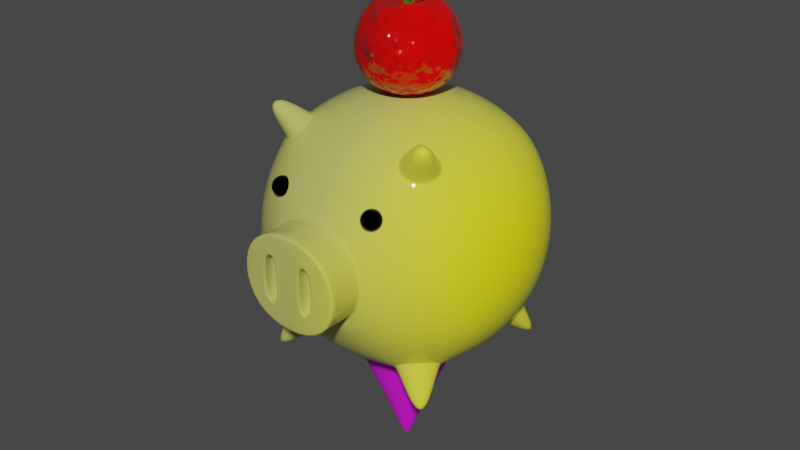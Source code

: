 # Source: 0416.blend  (saved by Blender 4.4.32; exported with 4.5.12 LTS)
import bpy
from mathutils import Matrix  # noqa: F401  (used for matrix-valued properties, if any)

bpy.ops.wm.read_factory_settings(use_empty=True)
scene = bpy.context.scene
scene.name = 'Shader Test'

# ---- collections
col_collection = bpy.data.collections.new('Collection'); scene.collection.children.link(col_collection)

# ---- images (referenced by path relative to the original .blend; pixels are not part of the script)
import os
ASSET_DIR = os.environ.get("B2B_ASSET_DIR", "")  # directory of the original .blend (textures are referenced by path, not embedded)
HERE = os.path.dirname(os.path.abspath(__file__))  # packed textures are extracted next to this script under _unpacked/

def load_image(name, relpath, width, height, colorspace="sRGB"):
    """Load a texture the original file referenced (path relative to the .blend, or extracted next to this script)."""
    p = next((c for c in (os.path.join(HERE, relpath), os.path.join(ASSET_DIR, relpath)) if relpath and os.path.exists(c)), "")
    if p:
        img = bpy.data.images.load(p, check_existing=True)
        img.name = name
    else:  # same state as the original file: an image datablock whose file is absent (Cycles renders it pink)
        img = bpy.data.images.new(name, width, height)
        img.source = "FILE"
        img.filepath = "//" + (relpath or name)
    img.colorspace_settings.name = colorspace
    return img
img_patten_jpg = load_image('patten.jpg', 'patten.jpg', 1024, 1024, 'sRGB')

# ---- materials (node trees are filled in below, after node groups)
mat_pig = bpy.data.materials.new('Pig')
mat_pig_eye = bpy.data.materials.new('Pig Eye')
mat_cherry_002 = bpy.data.materials.new('Cherry.002')
mat_stalkl = bpy.data.materials.new('Stalkl')
mat_cone = bpy.data.materials.new('Cone')

# ---- node groups
ng_auto_smooth = bpy.data.node_groups.new('Auto Smooth', 'GeometryNodeTree')
_s = ng_auto_smooth.interface.new_socket(name='Geometry', in_out='OUTPUT', socket_type='NodeSocketGeometry')
_s = ng_auto_smooth.interface.new_socket(name='Geometry', in_out='INPUT', socket_type='NodeSocketGeometry')
_s = ng_auto_smooth.interface.new_socket(name='Angle', in_out='INPUT', socket_type='NodeSocketFloat')
_s.subtype = 'ANGLE'
_s.min_value = 0.0
_s.max_value = 3.142
ng_auto_smooth.is_modifier = True
_N = ng_auto_smooth.nodes; _L = ng_auto_smooth.links
n0 = _N.new('NodeGroupOutput'); n0.name = 'Group Output'; n0.location = (480, -100)
n1 = _N.new('NodeGroupInput'); n1.name = 'Group Input'; n1.location = (-420, -300)
n2 = _N.new('NodeGroupInput'); n2.name = 'Group Input.001'; n2.location = (-60, -100)
n3 = _N.new('GeometryNodeSetShadeSmooth'); n3.name = 'Set Shade Smooth'; n3.location = (120, -100)
n3.domain = 'EDGE'
n4 = _N.new('GeometryNodeSetShadeSmooth'); n4.name = 'Set Shade Smooth.001'; n4.location = (300, -100)
n5 = _N.new('GeometryNodeInputMeshEdgeAngle'); n5.name = 'Edge Angle'; n5.location = (-420, -220)
n6 = _N.new('GeometryNodeInputEdgeSmooth'); n6.name = 'Is Edge Smooth'; n6.location = (-60, -160)
n7 = _N.new('GeometryNodeInputShadeSmooth'); n7.name = 'Is Face Smooth'; n7.location = (-240, -340)
n8 = _N.new('FunctionNodeBooleanMath'); n8.name = 'Boolean Math'; n8.location = (-60, -220)
n9 = _N.new('FunctionNodeCompare'); n9.name = 'Compare'; n9.location = (-240, -180)
n9.operation = 'LESS_EQUAL'
_L.new(n5.outputs[0], n9.inputs[0])
_L.new(n4.outputs[0], n0.inputs[0])
_L.new(n1.outputs[1], n9.inputs[1])
_L.new(n9.outputs[0], n8.inputs[0])
_L.new(n7.outputs[0], n8.inputs[1])
_L.new(n2.outputs[0], n3.inputs[0])
_L.new(n6.outputs[0], n3.inputs[1])
_L.new(n3.outputs[0], n4.inputs[0])
_L.new(n8.outputs[0], n3.inputs[2])
n0.is_active_output = True

# ---- material node trees
mat_pig.use_nodes = True; mat_pig.node_tree.nodes.clear()
_N = mat_pig.node_tree.nodes; _L = mat_pig.node_tree.links
n0 = _N.new('ShaderNodeBsdfPrincipled'); n0.name = 'Principled BSDF'; n0.location = (356, 287)
n0.inputs[2].default_value = 0.0
n1 = _N.new('ShaderNodeOutputMaterial'); n1.name = 'Material Output'; n1.location = (644, 284)
n2 = _N.new('ShaderNodeTexGradient'); n2.name = 'Gradient Texture'; n2.location = (-183, 202)
n3 = _N.new('ShaderNodeTexCoord'); n3.name = 'Texture Coordinate'; n3.location = (-570, 197)
n4 = _N.new('ShaderNodeMapping'); n4.name = 'Mapping'; n4.location = (-359, 264)
n5 = _N.new('ShaderNodeValToRGB'); n5.name = 'Color Ramp'; n5.location = (24, 204)
while len(n5.color_ramp.elements) > 1: n5.color_ramp.elements.remove(n5.color_ramp.elements[-1])
n5.color_ramp.elements[0].position = 0.0; n5.color_ramp.elements[0].color = (0.5285, 0.5308, 0.1309, 1.0)
_e = n5.color_ramp.elements.new(1.0); _e.color = (1.0, 0.9454, 0.0, 1.0)
_L.new(n0.outputs[0], n1.inputs[0])
_L.new(n5.outputs[0], n0.inputs[0])
_L.new(n4.outputs[0], n2.inputs[0])
_L.new(n3.outputs[0], n4.inputs[0])
_L.new(n2.outputs[0], n5.inputs[0])
n1.is_active_output = True
mat_pig_eye.use_nodes = True; mat_pig_eye.node_tree.nodes.clear()
_N = mat_pig_eye.node_tree.nodes; _L = mat_pig_eye.node_tree.links
n0 = _N.new('ShaderNodeBsdfPrincipled'); n0.name = 'Principled BSDF'; n0.location = (-116, 278)
n0.inputs[0].default_value = (0.0, 0.0, 0.0, 1.0)
n0.inputs[1].default_value = 1.0
n0.inputs[2].default_value = 0.0
n1 = _N.new('ShaderNodeOutputMaterial'); n1.name = 'Material Output'; n1.location = (280, 279)
_L.new(n0.outputs[0], n1.inputs[0])
n1.is_active_output = True
mat_cherry_002.use_nodes = True; mat_cherry_002.node_tree.nodes.clear()
_N = mat_cherry_002.node_tree.nodes; _L = mat_cherry_002.node_tree.links
n0 = _N.new('ShaderNodeBsdfPrincipled'); n0.name = 'Principled BSDF'; n0.location = (378, -61)
n0.inputs[2].default_value = 0.0
n1 = _N.new('ShaderNodeOutputMaterial'); n1.name = 'Material Output'; n1.location = (644, 284)
n2 = _N.new('ShaderNodeTexGradient'); n2.name = 'Gradient Texture'; n2.location = (-183, 202)
n3 = _N.new('ShaderNodeTexCoord'); n3.name = 'Texture Coordinate'; n3.location = (-570, 197)
n4 = _N.new('ShaderNodeMapping'); n4.name = 'Mapping'; n4.location = (-359, 264)
n5 = _N.new('ShaderNodeValToRGB'); n5.name = 'Color Ramp'; n5.location = (24, 204)
while len(n5.color_ramp.elements) > 1: n5.color_ramp.elements.remove(n5.color_ramp.elements[-1])
n5.color_ramp.elements[0].position = 0.0; n5.color_ramp.elements[0].color = (0.1829, 0.003461, 0.0, 1.0)
_e = n5.color_ramp.elements.new(1.0); _e.color = (1.0, 0.0, 0.001394, 1.0)
n6 = _N.new('ShaderNodeTexNoise'); n6.name = 'Noise Texture'; n6.location = (-102, -165)
n7 = _N.new('ShaderNodeBump'); n7.name = 'Bump'; n7.location = (143, -207)
n7.inputs[1].default_value = 1.0
_L.new(n0.outputs[0], n1.inputs[0])
_L.new(n5.outputs[0], n0.inputs[0])
_L.new(n4.outputs[0], n2.inputs[0])
_L.new(n3.outputs[0], n4.inputs[0])
_L.new(n2.outputs[0], n5.inputs[0])
_L.new(n7.outputs[0], n0.inputs[5])
_L.new(n6.outputs[1], n7.inputs[3])
n1.is_active_output = True
mat_stalkl.use_nodes = True; mat_stalkl.node_tree.nodes.clear()
_N = mat_stalkl.node_tree.nodes; _L = mat_stalkl.node_tree.links
n0 = _N.new('ShaderNodeBsdfPrincipled'); n0.name = 'Principled BSDF'; n0.location = (-123, 311)
n0.inputs[0].default_value = (0.05105, 0.1974, 0.01102, 1.0)
n1 = _N.new('ShaderNodeOutputMaterial'); n1.name = 'Material Output'; n1.location = (167, 311)
n2 = _N.new('ShaderNodeTexNoise'); n2.name = 'Noise Texture'; n2.location = (-567, 268)
n2.inputs[2].default_value = 20.0
n2.inputs[3].default_value = 15.0
n3 = _N.new('ShaderNodeBump'); n3.name = 'Bump'; n3.location = (-349, 258)
n3.inputs[1].default_value = 1.0
_L.new(n0.outputs[0], n1.inputs[0])
_L.new(n3.outputs[0], n0.inputs[5])
_L.new(n2.outputs[1], n3.inputs[3])
n1.is_active_output = True
mat_cone.use_nodes = True; mat_cone.node_tree.nodes.clear()
_N = mat_cone.node_tree.nodes; _L = mat_cone.node_tree.links
n0 = _N.new('ShaderNodeBsdfPrincipled'); n0.name = 'Principled BSDF'; n0.location = (94, 300)
n0.inputs[2].default_value = 0.7455
n1 = _N.new('ShaderNodeOutputMaterial'); n1.name = 'Material Output'; n1.location = (384, 300)
n2 = _N.new('ShaderNodeTexImage'); n2.name = 'Image Texture'; n2.location = (-442, 290)
n2.image = img_patten_jpg
n3 = _N.new('ShaderNodeBump'); n3.name = 'Bump'; n3.location = (-101, 212)
n3.inputs[1].default_value = 1.0
n4 = _N.new('ShaderNodeMapping'); n4.name = 'Mapping'; n4.location = (-703, 306)
n5 = _N.new('ShaderNodeTexCoord'); n5.name = 'Texture Coordinate'; n5.location = (-978, 271)
_L.new(n0.outputs[0], n1.inputs[0])
_L.new(n2.outputs[0], n3.inputs[3])
_L.new(n2.outputs[0], n0.inputs[0])
_L.new(n3.outputs[0], n0.inputs[5])
_L.new(n4.outputs[0], n2.inputs[0])
_L.new(n5.outputs[2], n4.inputs[0])
n1.is_active_output = True

# ---- world
world_world = bpy.data.worlds.new('World'); scene.world = world_world
world_world.use_nodes = True; world_world.node_tree.nodes.clear()
_N = world_world.node_tree.nodes; _L = world_world.node_tree.links
n0 = _N.new('ShaderNodeOutputWorld'); n0.name = 'World Output'; n0.location = (300, 300)
n1 = _N.new('ShaderNodeBackground'); n1.name = 'Background'; n1.location = (10, 300)
n1.inputs[0].default_value = (0.05088, 0.05088, 0.05088, 1.0)
_L.new(n1.outputs[0], n0.inputs[0])
n0.is_active_output = True
world_world.color = (0.05088, 0.05088, 0.05088)
world_world.use_sun_shadow = False
world_world.sun_shadow_jitter_overblur = 0.0

# ---- meshes
me_cube_001 = bpy.data.meshes.new('Cube.001')
me_cube_001.from_pydata([(5.0, 5.0, 5.0), (0.0, 6.096, -6.096), (0.0, 6.096, 6.096), (2.966, 5.729, 5.729), (5.729, 5.729, 2.967), (6.096, 6.096, -1.341e-07), (5.729, 5.729, -2.966), (6.096, -1.341e-07, -6.096), (5.729, 2.966, 5.729), (6.096, 1.639e-07, 6.096), (5.729, -5.729, 2.967), (6.301, -6.251, -0.01396), (5.946, -5.729, -3.055), (0.0, -6.096, -6.096), (0.0, -6.096, 6.096), (0.0, 7.818, -3.331), (0.0, 8.395, 1.192e-07), (0.0, 7.818, 3.331), (3.162, 7.29, -3.162), (3.331, 7.818, 0.0), (3.162, 7.29, 3.162), (7.29, 3.162, -3.162), (7.818, 3.331, -5.215e-08), (7.29, 3.162, 3.162), (7.818, -2.459e-07, -3.331), (8.395, 1.639e-07, 1.192e-07), (7.818, 2.459e-07, 3.331), (7.506, -3.162, -3.25), (7.818, -3.331, 0.0), (7.29, -3.162, 3.162), (0.0, 3.331, -7.818), (0.0, 2.831e-07, -8.395), (3.331, 2.459e-07, -7.818), (0.0, -3.331, -7.818), (3.162, 3.162, 7.29), (0.0, 3.331, 7.818), (3.331, -1.863e-07, 7.818), (0.0, 1.639e-07, 8.395), (0.0, -3.331, 7.818), (3.378, -7.29, -3.25), (3.612, -7.585, -5.215e-08), (3.162, -7.29, 3.162), (0.0, -7.491, -3.331), (0.0, -7.491, 3.331), (3.378, -9.674, 2.981e-07), (0.0, -9.745, 1.838e-07), (0.0, -9.674, -3.093), (0.0, -9.674, 3.093), (1.589, -9.737, -1.37), (1.589, -9.737, 1.37), (0.8069, -9.737, -1.525), (0.8231, -9.737, 1.867e-07), (2.617, -9.674, -2.187), (0.8069, -9.737, 1.525), (1.638, -9.737, 2.006e-07), (2.617, -9.674, 2.187), (1.713, -8.794, -1.37), (1.713, -8.794, 1.37), (0.7432, -8.794, -1.525), (0.7634, -8.794, 1.867e-07), (0.7432, -8.794, 1.525), (1.774, -8.794, 2.006e-07), (2.51, -7.7, -2.187), (2.61, -7.465, -2.315), (2.527, -7.558, -2.224), (3.42, -7.59, 2.05e-08), (3.284, -7.7, 2.378e-07), (3.308, -7.594, 1.718e-07), (2.61, -7.465, 2.315), (2.51, -7.7, 2.187), (2.527, -7.558, 2.224), (0.0, -7.59, -3.271), (0.0, -7.7, -3.093), (0.0, -7.594, -3.145), (0.0, -7.7, 3.093), (0.0, -7.59, 3.271), (0.0, -7.594, 3.145), (2.617, -9.674, -2.187), (3.378, -9.674, 2.981e-07), (0.0, -9.674, -3.093), (2.617, -9.674, 2.187), (0.0, -9.674, 3.093), (0.8231, -9.737, 1.867e-07), (0.8069, -9.737, 1.525), (1.589, -9.737, 1.37), (1.638, -9.737, 2.006e-07), (1.589, -9.737, -1.37), (0.8069, -9.737, -1.525), (3.134, -7.107, 4.055), (3.134, -6.904, 4.19), (3.134, -6.427, 4.19), (3.134, -6.089, 3.852), (3.226, -7.242, 3.834), (3.303, -7.107, 4.021), (3.355, -6.904, 4.146), (3.373, -6.665, 4.19), (3.355, -6.427, 4.146), (3.303, -6.224, 4.021), (3.226, -6.089, 3.834), (3.303, -7.242, 3.782), (3.446, -7.107, 3.926), (3.542, -6.904, 4.021), (3.576, -6.665, 4.055), (3.542, -6.427, 4.021), (3.446, -6.224, 3.926), (3.303, -6.089, 3.782), (3.355, -7.242, 3.705), (3.542, -7.107, 3.782), (3.667, -6.904, 3.834), (3.711, -6.665, 3.852), (3.667, -6.427, 3.834), (3.542, -6.224, 3.782), (3.355, -6.089, 3.705), (3.373, -7.242, 3.614), (3.576, -7.107, 3.614), (3.711, -6.904, 3.614), (3.758, -6.665, 3.614), (3.711, -6.427, 3.614), (3.576, -6.224, 3.614), (3.373, -6.089, 3.614), (3.355, -7.242, 3.522), (3.542, -7.107, 3.445), (3.667, -6.904, 3.393), (3.711, -6.665, 3.375), (3.667, -6.427, 3.393), (3.542, -6.224, 3.445), (3.355, -6.089, 3.522), (3.303, -7.242, 3.445), (3.446, -7.107, 3.302), (3.542, -6.904, 3.206), (3.576, -6.665, 3.172), (3.542, -6.427, 3.206), (3.446, -6.224, 3.302), (3.303, -6.089, 3.445), (3.226, -7.242, 3.393), (3.303, -7.107, 3.206), (3.355, -6.904, 3.081), (3.373, -6.665, 3.037), (3.355, -6.427, 3.081), (3.303, -6.224, 3.206), (3.226, -6.089, 3.393), (3.134, -7.289, 3.614), (3.134, -7.242, 3.375), (3.134, -7.098, 3.172), (3.134, -6.9, 3.037), (3.134, -6.665, 2.99), (3.134, -6.427, 3.037), (3.134, -6.224, 3.172), (3.134, -6.089, 3.375), (3.043, -7.242, 3.393), (2.965, -7.093, 3.206), (2.914, -6.896, 3.081), (2.896, -6.665, 3.037), (2.914, -6.427, 3.081), (2.965, -6.224, 3.206), (3.043, -6.089, 3.393), (2.965, -7.242, 3.445), (2.822, -7.104, 3.302), (2.727, -6.904, 3.206), (2.693, -6.665, 3.172), (2.727, -6.427, 3.206), (2.822, -6.224, 3.302), (2.965, -6.089, 3.445), (3.134, -6.041, 3.614), (2.914, -7.242, 3.522), (2.727, -7.107, 3.445), (2.602, -6.904, 3.393), (2.558, -6.665, 3.375), (2.602, -6.427, 3.393), (2.727, -6.224, 3.445), (2.914, -6.089, 3.522), (2.896, -7.242, 3.614), (2.693, -7.107, 3.614), (2.558, -6.904, 3.614), (2.51, -6.665, 3.614), (2.558, -6.427, 3.614), (2.693, -6.224, 3.614), (2.896, -6.089, 3.614), (2.914, -7.242, 3.705), (2.727, -7.107, 3.782), (2.602, -6.904, 3.834), (2.558, -6.665, 3.852), (2.602, -6.427, 3.834), (2.727, -6.224, 3.782), (2.914, -6.089, 3.705), (2.965, -7.242, 3.782), (2.822, -7.107, 3.926), (2.727, -6.904, 4.021), (2.693, -6.665, 4.055), (2.727, -6.427, 4.021), (2.822, -6.224, 3.926), (2.965, -6.089, 3.782), (3.043, -7.242, 3.834), (2.965, -7.107, 4.021), (2.914, -6.904, 4.146), (2.896, -6.665, 4.19), (2.914, -6.427, 4.146), (2.965, -6.224, 4.021), (3.043, -6.089, 3.834), (3.134, -7.242, 3.852), (3.134, -6.665, 4.238), (3.134, -6.224, 4.055), (5.729, -2.966, 5.729), (5.0, -5.0, 5.0), (2.966, -5.729, 5.729), (3.162, -3.162, 7.29), (5.728, -4.758, 7.474), (5.478, -5.464, 7.225), (4.769, -5.596, 7.539), (4.842, -4.827, 8.018), (4.942, -4.942, 5.386), (4.976, -4.976, 5.03), (4.917, -4.917, 5.195), (5.652, -3.027, 5.74), (5.511, -3.336, 5.952), (5.527, -3.183, 5.813), (3.332, -5.334, 6.049), (3.087, -5.473, 5.806), (3.197, -5.35, 5.902), (3.495, -3.495, 7.188), (3.24, -3.24, 7.192), (3.36, -3.36, 7.134), (5.0, 5.0, -5.0), (2.967, 5.729, -5.729), (5.0, -5.0, -5.0), (5.729, -2.966, -5.729), (5.729, 2.966, -5.729), (2.966, -5.729, -5.729), (3.162, 3.162, -7.29), (3.162, -3.162, -7.29), (5.2, 5.715, -7.859), (5.579, 5.579, -7.724), (5.715, 5.2, -7.859), (5.237, 5.237, -8.151), (5.192, -5.192, -8.209), (5.78, -5.146, -7.85), (5.613, -5.613, -7.684), (5.146, -5.78, -7.85), (4.997, -4.997, -4.999), (5.017, -5.017, -5.323), (5.011, -5.011, -5.088), (5.033, 5.033, -4.956), (5.018, 5.018, -5.323), (5.011, 5.011, -5.088), (3.25, 5.649, -5.953), (2.921, 5.795, -5.72), (3.041, 5.717, -5.793), (5.648, -3.251, -5.953), (5.726, -2.978, -5.73), (5.716, -3.041, -5.793), (5.795, 2.921, -5.72), (5.649, 3.25, -5.953), (5.717, 3.041, -5.793), (2.978, -5.726, -5.73), (3.251, -5.648, -5.953), (3.041, -5.716, -5.793), (3.421, 3.421, -7.311), (3.12, 3.12, -7.338), (3.23, 3.23, -7.305), (3.422, -3.422, -7.31), (3.168, -3.168, -7.277), (3.231, -3.231, -7.305)], [], [(15, 16, 19, 18), (16, 17, 20, 19), (17, 2, 3, 20), (20, 3, 0, 4), (19, 20, 4, 5), (18, 19, 5, 6), (223, 18, 6, 222), (1, 15, 18, 223), (21, 22, 25, 24), (22, 23, 26, 25), (24, 25, 28, 27), (25, 26, 29, 28), (222, 6, 21, 226), (6, 5, 22, 21), (5, 4, 23, 22), (4, 0, 8, 23), (23, 8, 9, 26), (26, 9, 202, 29), (29, 202, 203, 10), (28, 29, 10, 11), (27, 28, 11, 12), (225, 27, 12, 224), (7, 24, 27, 225), (226, 21, 24, 7), (78, 80, 55, 44), (224, 12, 39, 227), (12, 11, 40, 39), (11, 10, 41, 40), (10, 203, 204, 41), (41, 204, 14, 43), (227, 39, 42, 13), (30, 228, 32, 31), (31, 32, 229, 33), (1, 223, 228, 30), (228, 226, 7, 32), (32, 7, 225, 229), (33, 229, 227, 13), (34, 35, 37, 36), (36, 37, 38, 205), (0, 3, 34, 8), (3, 2, 35, 34), (205, 38, 14, 204), (219, 216, 208, 209), (9, 36, 205, 202), (8, 34, 36, 9), (80, 81, 47, 55), (65, 63, 39, 40), (85, 84, 57, 61), (83, 82, 59, 60), (77, 79, 72, 62), (50, 51, 45, 46), (51, 53, 47, 45), (54, 48, 52, 44), (49, 54, 44, 55), (48, 50, 46, 52), (53, 49, 55, 47), (87, 86, 56, 58), (82, 87, 58, 59), (86, 85, 61, 56), (84, 83, 60, 57), (56, 61, 59, 58), (61, 57, 60, 59), (63, 71, 42, 39), (75, 68, 41, 43), (68, 65, 40, 41), (63, 65, 67, 64), (64, 67, 66, 62), (65, 68, 70, 67), (67, 70, 69, 66), (62, 72, 73, 64), (64, 73, 71, 63), (68, 75, 76, 70), (70, 76, 74, 69), (77, 78, 44, 52), (62, 66, 78, 77), (52, 46, 79, 77), (69, 74, 81, 80), (66, 69, 80, 78), (49, 53, 83, 84), (48, 54, 85, 86), (51, 50, 87, 82), (50, 48, 86, 87), (53, 51, 82, 83), (54, 49, 84, 85), (163, 91, 98), (201, 90, 96, 97), (200, 89, 94, 95), (88, 199, 92, 93), (91, 201, 97, 98), (90, 200, 95, 96), (89, 88, 93, 94), (199, 141, 92), (93, 92, 99, 100), (98, 97, 104, 105), (96, 95, 102, 103), (94, 93, 100, 101), (92, 141, 99), (163, 98, 105), (97, 96, 103, 104), (95, 94, 101, 102), (105, 104, 111, 112), (103, 102, 109, 110), (101, 100, 107, 108), (99, 141, 106), (163, 105, 112), (104, 103, 110, 111), (102, 101, 108, 109), (100, 99, 106, 107), (106, 141, 113), (163, 112, 119), (111, 110, 117, 118), (109, 108, 115, 116), (107, 106, 113, 114), (112, 111, 118, 119), (110, 109, 116, 117), (108, 107, 114, 115), (118, 117, 124, 125), (116, 115, 122, 123), (114, 113, 120, 121), (119, 118, 125, 126), (117, 116, 123, 124), (115, 114, 121, 122), (113, 141, 120), (163, 119, 126), (126, 125, 132, 133), (124, 123, 130, 131), (122, 121, 128, 129), (120, 141, 127), (163, 126, 133), (125, 124, 131, 132), (123, 122, 129, 130), (121, 120, 127, 128), (131, 130, 137, 138), (129, 128, 135, 136), (127, 141, 134), (163, 133, 140), (132, 131, 138, 139), (130, 129, 136, 137), (128, 127, 134, 135), (133, 132, 139, 140), (163, 140, 148), (139, 138, 146, 147), (137, 136, 144, 145), (135, 134, 142, 143), (140, 139, 147, 148), (138, 137, 145, 146), (136, 135, 143, 144), (134, 141, 142), (145, 144, 151, 152), (143, 142, 149, 150), (148, 147, 154, 155), (146, 145, 152, 153), (144, 143, 150, 151), (142, 141, 149), (163, 148, 155), (147, 146, 153, 154), (155, 154, 161, 162), (153, 152, 159, 160), (151, 150, 157, 158), (149, 141, 156), (163, 155, 162), (154, 153, 160, 161), (152, 151, 158, 159), (150, 149, 156, 157), (158, 157, 165, 166), (156, 141, 164), (163, 162, 170), (161, 160, 168, 169), (159, 158, 166, 167), (157, 156, 164, 165), (162, 161, 169, 170), (160, 159, 167, 168), (163, 170, 177), (169, 168, 175, 176), (167, 166, 173, 174), (165, 164, 171, 172), (170, 169, 176, 177), (168, 167, 174, 175), (166, 165, 172, 173), (164, 141, 171), (172, 171, 178, 179), (177, 176, 183, 184), (175, 174, 181, 182), (173, 172, 179, 180), (171, 141, 178), (163, 177, 184), (176, 175, 182, 183), (174, 173, 180, 181), (184, 183, 190, 191), (182, 181, 188, 189), (180, 179, 186, 187), (178, 141, 185), (163, 184, 191), (183, 182, 189, 190), (181, 180, 187, 188), (179, 178, 185, 186), (185, 141, 192), (163, 191, 198), (190, 189, 196, 197), (188, 187, 194, 195), (186, 185, 192, 193), (191, 190, 197, 198), (189, 188, 195, 196), (187, 186, 193, 194), (197, 196, 90, 201), (195, 194, 89, 200), (193, 192, 199, 88), (198, 197, 201, 91), (196, 195, 200, 90), (194, 193, 88, 89), (192, 141, 199), (163, 198, 91), (216, 210, 207, 208), (213, 211, 203, 202), (214, 219, 209, 206), (206, 209, 208, 207), (220, 213, 202, 205), (217, 220, 205, 204), (211, 217, 204, 203), (214, 210, 212, 215), (215, 212, 211, 213), (210, 216, 218, 212), (212, 218, 217, 211), (216, 219, 221, 218), (218, 221, 220, 217), (213, 220, 221, 215), (215, 221, 219, 214), (210, 214, 206, 207), (251, 232, 231, 242), (254, 237, 236, 239), (244, 230, 233, 256), (242, 231, 230, 244), (247, 235, 234, 259), (259, 234, 237, 254), (256, 233, 232, 251), (230, 231, 232, 233), (241, 245, 223, 222), (250, 241, 222, 226), (257, 250, 226, 228), (245, 257, 228, 223), (234, 235, 236, 237), (248, 260, 229, 225), (238, 248, 225, 224), (253, 238, 224, 227), (260, 253, 227, 229), (242, 244, 246, 243), (243, 246, 245, 241), (239, 247, 249, 240), (240, 249, 248, 238), (251, 242, 243, 252), (252, 243, 241, 250), (254, 239, 240, 255), (255, 240, 238, 253), (244, 256, 258, 246), (246, 258, 257, 245), (250, 257, 258, 252), (252, 258, 256, 251), (247, 259, 261, 249), (249, 261, 260, 248), (253, 260, 261, 255), (255, 261, 259, 254), (239, 236, 235, 247)])
me_cube_001.polygons.foreach_set('use_smooth', [True] * 262)
me_cube_001.polygons.foreach_set('material_index', [0, 0, 0, 0, 0, 0, 0, 0, 0, 0, 0, 0, 0, 0, 0, 0, 0, 0, 0, 0, 0, 0, 0, 0, 0, 0, 0, 0, 0, 0, 0, 0, 0, 0, 0, 0, 0, 0, 0, 0, 0, 0, 0, 0, 0, 0, 0, 0, 0, 0, 0, 0, 0, 0, 0, 0, 0, 0, 0, 0, 0, 0, 0, 0, 0, 0, 0, 0, 0, 0, 0, 0, 0, 0, 0, 0, 0, 0, 0, 0, 0, 0, 0, 0, 1, 1, 1, 1, 1, 1, 1, 1, 1, 1, 1, 1, 1, 1, 1, 1, 1, 1, 1, 1, 1, 1, 1, 1, 1, 1, 1, 1, 1, 1, 1, 1, 1, 1, 1, 1, 1, 1, 1, 1, 1, 1, 1, 1, 1, 1, 1, 1, 1, 1, 1, 1, 1, 1, 1, 1, 1, 1, 1, 1, 1, 1, 1, 1, 1, 1, 1, 1, 1, 1, 1, 1, 1, 1, 1, 1, 1, 1, 1, 1, 1, 1, 1, 1, 1, 1, 1, 1, 1, 1, 1, 1, 1, 1, 1, 1, 1, 1, 1, 1, 1, 1, 1, 1, 1, 1, 1, 1, 1, 1, 1, 1, 1, 1, 1, 1, 1, 1, 1, 1, 1, 1, 1, 1, 1, 1, 1, 1, 0, 0, 0, 0, 0, 0, 0, 0, 0, 0, 0, 0, 0, 0, 0, 0, 0, 0, 0, 0, 0, 0, 0, 0, 0, 0, 0, 0, 0, 0, 0, 0, 0, 0, 0, 0, 0, 0, 0, 0, 0, 0, 0, 0, 0, 0, 0, 0, 0, 0])
_uv = me_cube_001.uv_layers.new(name='UVMap')
_uv.uv.foreach_set('vector', [0.4375, 0.375, 0.5, 0.375, 0.5, 0.4375, 0.4375, 0.4375, 0.5, 0.375, 0.5625, 0.375, 0.5625, 0.4375, 0.5, 0.4375, 0.5625, 0.375, 0.625, 0.375, 0.625, 0.4375, 0.5625, 0.4375, 0.5625, 0.4375, 0.625, 0.4375, 0.625, 0.5, 0.5625, 0.5, 0.5, 0.4375, 0.5625, 0.4375, 0.5625, 0.5, 0.5, 0.5, 0.4375, 0.4375, 0.5, 0.4375, 0.5, 0.5, 0.4375, 0.5, 0.375, 0.4375, 0.4375, 0.4375, 0.4375, 0.5, 0.375, 0.5, 0.375, 0.375, 0.4375, 0.375, 0.4375, 0.4375, 0.375, 0.4375, 0.4375, 0.5625, 0.5, 0.5625, 0.5, 0.625, 0.4375, 0.625, 0.5, 0.5625, 0.5625, 0.5625, 0.5625, 0.625, 0.5, 0.625, 0.4375, 0.625, 0.5, 0.625, 0.5, 0.6875, 0.4375, 0.6875, 0.5, 0.625, 0.5625, 0.625, 0.5625, 0.6875, 0.5, 0.6875, 0.375, 0.5, 0.4375, 0.5, 0.4375, 0.5625, 0.375, 0.5625, 0.4375, 0.5, 0.5, 0.5, 0.5, 0.5625, 0.4375, 0.5625, 0.5, 0.5, 0.5625, 0.5, 0.5625, 0.5625, 0.5, 0.5625, 0.5625, 0.5, 0.625, 0.5, 0.625, 0.5625, 0.5625, 0.5625, 0.5625, 0.5625, 0.625, 0.5625, 0.625, 0.625, 0.5625, 0.625, 0.5625, 0.625, 0.625, 0.625, 0.625, 0.6875, 0.5625, 0.6875, 0.5625, 0.6875, 0.625, 0.6875, 0.625, 0.75, 0.5625, 0.75, 0.5, 0.6875, 0.5625, 0.6875, 0.5625, 0.75, 0.5, 0.75, 0.4375, 0.6875, 0.5, 0.6875, 0.5, 0.75, 0.4375, 0.75, 0.375, 0.6875, 0.4375, 0.6875, 0.4375, 0.75, 0.375, 0.75, 0.375, 0.625, 0.4375, 0.625, 0.4375, 0.6875, 0.375, 0.6875, 0.375, 0.5625, 0.4375, 0.5625, 0.4375, 0.625, 0.375, 0.625, 0.5, 0.8255, 0.549, 0.826, 0.549, 0.826, 0.5, 0.8255, 0.375, 0.75, 0.4375, 0.75, 0.4375, 0.8125, 0.375, 0.8125, 0.4375, 0.75, 0.5, 0.75, 0.5, 0.8125, 0.4375, 0.8125, 0.5, 0.75, 0.5625, 0.75, 0.5625, 0.8125, 0.5, 0.8125, 0.5625, 0.75, 0.625, 0.75, 0.625, 0.8125, 0.5625, 0.8125, 0.5625, 0.8125, 0.625, 0.8125, 0.625, 0.875, 0.5625, 0.875, 0.375, 0.8125, 0.4375, 0.8125, 0.4375, 0.875, 0.375, 0.875, 0.25, 0.5625, 0.3125, 0.5625, 0.3125, 0.625, 0.25, 0.625, 0.25, 0.625, 0.3125, 0.625, 0.3125, 0.6875, 0.25, 0.6875, 0.25, 0.5, 0.3125, 0.5, 0.3125, 0.5625, 0.25, 0.5625, 0.3125, 0.5625, 0.375, 0.5625, 0.375, 0.625, 0.3125, 0.625, 0.3125, 0.625, 0.375, 0.625, 0.375, 0.6875, 0.3125, 0.6875, 0.25, 0.6875, 0.3125, 0.6875, 0.3125, 0.75, 0.25, 0.75, 0.6875, 0.5625, 0.75, 0.5625, 0.75, 0.625, 0.6875, 0.625, 0.6875, 0.625, 0.75, 0.625, 0.75, 0.6875, 0.6875, 0.6875, 0.625, 0.5, 0.6875, 0.5, 0.6875, 0.5625, 0.625, 0.5625, 0.6875, 0.5, 0.75, 0.5, 0.75, 0.5625, 0.6875, 0.5625, 0.6875, 0.6875, 0.75, 0.6875, 0.75, 0.75, 0.6875, 0.75, 0.6824, 0.6926, 0.6814, 0.7449, 0.6814, 0.7449, 0.6824, 0.6926, 0.625, 0.625, 0.6875, 0.625, 0.6875, 0.6875, 0.625, 0.6875, 0.625, 0.5625, 0.6875, 0.5625, 0.6875, 0.625, 0.625, 0.625, 0.549, 0.826, 0.5495, 0.875, 0.5495, 0.875, 0.549, 0.826, 0.5, 0.8158, 0.4492, 0.8242, 0.4375, 0.8125, 0.5, 0.8125, 0.5, 0.844, 0.5236, 0.8474, 0.5236, 0.8474, 0.5, 0.844, 0.5255, 0.8546, 0.4998, 0.8578, 0.4998, 0.8578, 0.5255, 0.8546, 0.451, 0.826, 0.4505, 0.875, 0.4505, 0.875, 0.451, 0.826, 0.4745, 0.8546, 0.4998, 0.8578, 0.5, 0.875, 0.4505, 0.875, 0.4998, 0.8578, 0.5255, 0.8546, 0.5495, 0.875, 0.5, 0.875, 0.5, 0.844, 0.4764, 0.8474, 0.451, 0.826, 0.5, 0.8255, 0.5236, 0.8474, 0.5, 0.844, 0.5, 0.8255, 0.549, 0.826, 0.4764, 0.8474, 0.4745, 0.8546, 0.4505, 0.875, 0.451, 0.826, 0.5255, 0.8546, 0.5236, 0.8474, 0.549, 0.826, 0.5495, 0.875, 0.4745, 0.8546, 0.4764, 0.8474, 0.4764, 0.8474, 0.4745, 0.8546, 0.4998, 0.8578, 0.4745, 0.8546, 0.4745, 0.8546, 0.4998, 0.8578, 0.4764, 0.8474, 0.5, 0.844, 0.5, 0.844, 0.4764, 0.8474, 0.5236, 0.8474, 0.5255, 0.8546, 0.5255, 0.8546, 0.5236, 0.8474, 0.4764, 0.8474, 0.5, 0.844, 0.4998, 0.8578, 0.4745, 0.8546, 0.5, 0.844, 0.5236, 0.8474, 0.5255, 0.8546, 0.4998, 0.8578, 0.4492, 0.8242, 0.4408, 0.875, 0.4375, 0.875, 0.4375, 0.8125, 0.5592, 0.875, 0.5508, 0.8242, 0.5625, 0.8125, 0.5625, 0.875, 0.5508, 0.8242, 0.5, 0.8158, 0.5, 0.8125, 0.5625, 0.8125, 0.4492, 0.8242, 0.5, 0.8158, 0.5, 0.8255, 0.451, 0.826, 0.451, 0.826, 0.5, 0.8255, 0.5, 0.8255, 0.451, 0.826, 0.5, 0.8158, 0.5508, 0.8242, 0.549, 0.826, 0.5, 0.8255, 0.5, 0.8255, 0.549, 0.826, 0.549, 0.826, 0.5, 0.8255, 0.451, 0.826, 0.4505, 0.875, 0.4505, 0.875, 0.451, 0.826, 0.451, 0.826, 0.4505, 0.875, 0.4408, 0.875, 0.4492, 0.8242, 0.5508, 0.8242, 0.5592, 0.875, 0.5495, 0.875, 0.549, 0.826, 0.549, 0.826, 0.5495, 0.875, 0.5495, 0.875, 0.549, 0.826, 0.451, 0.826, 0.5, 0.8255, 0.5, 0.8255, 0.451, 0.826, 0.451, 0.826, 0.5, 0.8255, 0.5, 0.8255, 0.451, 0.826, 0.451, 0.826, 0.4505, 0.875, 0.4505, 0.875, 0.451, 0.826, 0.549, 0.826, 0.5495, 0.875, 0.5495, 0.875, 0.549, 0.826, 0.5, 0.8255, 0.549, 0.826, 0.549, 0.826, 0.5, 0.8255, 0.5236, 0.8474, 0.5255, 0.8546, 0.5255, 0.8546, 0.5236, 0.8474, 0.4764, 0.8474, 0.5, 0.844, 0.5, 0.844, 0.4764, 0.8474, 0.4998, 0.8578, 0.4745, 0.8546, 0.4745, 0.8546, 0.4998, 0.8578, 0.4745, 0.8546, 0.4764, 0.8474, 0.4764, 0.8474, 0.4745, 0.8546, 0.5255, 0.8546, 0.4998, 0.8578, 0.4998, 0.8578, 0.5255, 0.8546, 0.5, 0.844, 0.5236, 0.8474, 0.5236, 0.8474, 0.5, 0.844, 0.7188, 0.0, 0.75, 0.125, 0.6875, 0.125, 0.75, 0.25, 0.75, 0.375, 0.6875, 0.375, 0.6875, 0.25, 0.75, 0.5, 0.75, 0.625, 0.6875, 0.625, 0.6875, 0.5, 0.75, 0.75, 0.75, 0.875, 0.6875, 0.875, 0.6875, 0.75, 0.75, 0.125, 0.75, 0.25, 0.6875, 0.25, 0.6875, 0.125, 0.75, 0.375, 0.75, 0.5, 0.6875, 0.5, 0.6875, 0.375, 0.75, 0.625, 0.75, 0.75, 0.6875, 0.75, 0.6875, 0.625, 0.75, 0.875, 0.7187, 1.0, 0.6875, 0.875, 0.6875, 0.75, 0.6875, 0.875, 0.625, 0.875, 0.625, 0.75, 0.6875, 0.125, 0.6875, 0.25, 0.625, 0.25, 0.625, 0.125, 0.6875, 0.375, 0.6875, 0.5, 0.625, 0.5, 0.625, 0.375, 0.6875, 0.625, 0.6875, 0.75, 0.625, 0.75, 0.625, 0.625, 0.6875, 0.875, 0.6562, 1.0, 0.625, 0.875, 0.6562, 0.0, 0.6875, 0.125, 0.625, 0.125, 0.6875, 0.25, 0.6875, 0.375, 0.625, 0.375, 0.625, 0.25, 0.6875, 0.5, 0.6875, 0.625, 0.625, 0.625, 0.625, 0.5, 0.625, 0.125, 0.625, 0.25, 0.5625, 0.25, 0.5625, 0.125, 0.625, 0.375, 0.625, 0.5, 0.5625, 0.5, 0.5625, 0.375, 0.625, 0.625, 0.625, 0.75, 0.5625, 0.75, 0.5625, 0.625, 0.625, 0.875, 0.5937, 1.0, 0.5625, 0.875, 0.5937, 0.0, 0.625, 0.125, 0.5625, 0.125, 0.625, 0.25, 0.625, 0.375, 0.5625, 0.375, 0.5625, 0.25, 0.625, 0.5, 0.625, 0.625, 0.5625, 0.625, 0.5625, 0.5, 0.625, 0.75, 0.625, 0.875, 0.5625, 0.875, 0.5625, 0.75, 0.5625, 0.875, 0.5312, 1.0, 0.5, 0.875, 0.5312, 0.0, 0.5625, 0.125, 0.5, 0.125, 0.5625, 0.25, 0.5625, 0.375, 0.5, 0.375, 0.5, 0.25, 0.5625, 0.5, 0.5625, 0.625, 0.5, 0.625, 0.5, 0.5, 0.5625, 0.75, 0.5625, 0.875, 0.5, 0.875, 0.5, 0.75, 0.5625, 0.125, 0.5625, 0.25, 0.5, 0.25, 0.5, 0.125, 0.5625, 0.375, 0.5625, 0.5, 0.5, 0.5, 0.5, 0.375, 0.5625, 0.625, 0.5625, 0.75, 0.5, 0.75, 0.5, 0.625, 0.5, 0.25, 0.5, 0.375, 0.4375, 0.375, 0.4375, 0.25, 0.5, 0.5, 0.5, 0.625, 0.4375, 0.625, 0.4375, 0.5, 0.5, 0.75, 0.5, 0.875, 0.4375, 0.875, 0.4375, 0.75, 0.5, 0.125, 0.5, 0.25, 0.4375, 0.25, 0.4375, 0.125, 0.5, 0.375, 0.5, 0.5, 0.4375, 0.5, 0.4375, 0.375, 0.5, 0.625, 0.5, 0.75, 0.4375, 0.75, 0.4375, 0.625, 0.5, 0.875, 0.4687, 1.0, 0.4375, 0.875, 0.4687, 0.0, 0.5, 0.125, 0.4375, 0.125, 0.4375, 0.125, 0.4375, 0.25, 0.375, 0.25, 0.375, 0.125, 0.4375, 0.375, 0.4375, 0.5, 0.375, 0.5, 0.375, 0.375, 0.4375, 0.625, 0.4375, 0.75, 0.375, 0.75, 0.375, 0.625, 0.4375, 0.875, 0.4062, 1.0, 0.375, 0.875, 0.4062, 0.0, 0.4375, 0.125, 0.375, 0.125, 0.4375, 0.25, 0.4375, 0.375, 0.375, 0.375, 0.375, 0.25, 0.4375, 0.5, 0.4375, 0.625, 0.375, 0.625, 0.375, 0.5, 0.4375, 0.75, 0.4375, 0.875, 0.375, 0.875, 0.375, 0.75, 0.375, 0.375, 0.375, 0.5, 0.3125, 0.5, 0.3125, 0.375, 0.375, 0.625, 0.375, 0.75, 0.3125, 0.75, 0.3125, 0.625, 0.375, 0.875, 0.3437, 1.0, 0.3125, 0.875, 0.3437, 0.0, 0.375, 0.125, 0.3125, 0.125, 0.375, 0.25, 0.375, 0.375, 0.3125, 0.375, 0.3125, 0.25, 0.375, 0.5, 0.375, 0.625, 0.3125, 0.625, 0.3125, 0.5, 0.375, 0.75, 0.375, 0.875, 0.3125, 0.875, 0.3125, 0.75, 0.375, 0.125, 0.375, 0.25, 0.3125, 0.25, 0.3125, 0.125, 0.2812, 0.0, 0.3125, 0.125, 0.25, 0.125, 0.3125, 0.25, 0.3125, 0.375, 0.25, 0.375, 0.25, 0.25, 0.3125, 0.5, 0.3125, 0.625, 0.25, 0.625, 0.25, 0.5, 0.3125, 0.75, 0.3125, 0.875, 0.25, 0.875, 0.25, 0.75, 0.3125, 0.125, 0.3125, 0.25, 0.25, 0.25, 0.25, 0.125, 0.3125, 0.375, 0.3125, 0.5, 0.25, 0.5, 0.25, 0.375, 0.3125, 0.625, 0.3125, 0.75, 0.25, 0.75, 0.25, 0.625, 0.3125, 0.875, 0.2812, 1.0, 0.25, 0.875, 0.25, 0.5, 0.25, 0.625, 0.1875, 0.625, 0.1875, 0.5, 0.25, 0.75, 0.25, 0.875, 0.1875, 0.875, 0.1875, 0.75, 0.25, 0.125, 0.25, 0.25, 0.1875, 0.25, 0.1875, 0.125, 0.25, 0.375, 0.25, 0.5, 0.1875, 0.5, 0.1875, 0.375, 0.25, 0.625, 0.25, 0.75, 0.1875, 0.75, 0.1875, 0.625, 0.25, 0.875, 0.2187, 1.0, 0.1875, 0.875, 0.2187, 0.0, 0.25, 0.125, 0.1875, 0.125, 0.25, 0.25, 0.25, 0.375, 0.1875, 0.375, 0.1875, 0.25, 0.1875, 0.125, 0.1875, 0.25, 0.125, 0.25, 0.125, 0.125, 0.1875, 0.375, 0.1875, 0.5, 0.125, 0.5, 0.125, 0.375, 0.1875, 0.625, 0.1875, 0.75, 0.125, 0.75, 0.125, 0.625, 0.1875, 0.875, 0.1562, 1.0, 0.125, 0.875, 0.1562, 0.0, 0.1875, 0.125, 0.125, 0.125, 0.1875, 0.25, 0.1875, 0.375, 0.125, 0.375, 0.125, 0.25, 0.1875, 0.5, 0.1875, 0.625, 0.125, 0.625, 0.125, 0.5, 0.1875, 0.75, 0.1875, 0.875, 0.125, 0.875, 0.125, 0.75, 0.125, 0.625, 0.125, 0.75, 0.0625, 0.75, 0.0625, 0.625, 0.125, 0.875, 0.09375, 1.0, 0.0625, 0.875, 0.09375, 0.0, 0.125, 0.125, 0.0625, 0.125, 0.125, 0.25, 0.125, 0.375, 0.0625, 0.375, 0.0625, 0.25, 0.125, 0.5, 0.125, 0.625, 0.0625, 0.625, 0.0625, 0.5, 0.125, 0.75, 0.125, 0.875, 0.0625, 0.875, 0.0625, 0.75, 0.125, 0.125, 0.125, 0.25, 0.0625, 0.25, 0.0625, 0.125, 0.125, 0.375, 0.125, 0.5, 0.0625, 0.5, 0.0625, 0.375, 0.03125, 0.0, 0.0625, 0.125, 0.0, 0.125, 0.0625, 0.25, 0.0625, 0.375, 0.0, 0.375, 0.0, 0.25, 0.0625, 0.5, 0.0625, 0.625, 0.0, 0.625, 0.0, 0.5, 0.0625, 0.75, 0.0625, 0.875, 0.0, 0.875, 0.0, 0.75, 0.0625, 0.125, 0.0625, 0.25, 0.0, 0.25, 0.0, 0.125, 0.0625, 0.375, 0.0625, 0.5, 0.0, 0.5, 0.0, 0.375, 0.0625, 0.625, 0.0625, 0.75, 0.0, 0.75, 0.0, 0.625, 0.0625, 0.875, 0.03125, 1.0, 0.0, 0.875, 1.0, 0.75, 1.0, 0.875, 0.9375, 0.875, 0.9375, 0.75, 1.0, 0.125, 1.0, 0.25, 0.9375, 0.25, 0.9375, 0.125, 1.0, 0.375, 1.0, 0.5, 0.9375, 0.5, 0.9375, 0.375, 1.0, 0.625, 1.0, 0.75, 0.9375, 0.75, 0.9375, 0.625, 1.0, 0.875, 0.9688, 1.0, 0.9375, 0.875, 0.9687, 0.0, 1.0, 0.125, 0.9375, 0.125, 1.0, 0.25, 1.0, 0.375, 0.9375, 0.375, 0.9375, 0.25, 1.0, 0.5, 1.0, 0.625, 0.9375, 0.625, 0.9375, 0.5, 0.9375, 0.125, 0.9375, 0.25, 0.875, 0.25, 0.875, 0.125, 0.9375, 0.375, 0.9375, 0.5, 0.875, 0.5, 0.875, 0.375, 0.9375, 0.625, 0.9375, 0.75, 0.875, 0.75, 0.875, 0.625, 0.9375, 0.875, 0.9062, 1.0, 0.875, 0.875, 0.9062, 0.0, 0.9375, 0.125, 0.875, 0.125, 0.9375, 0.25, 0.9375, 0.375, 0.875, 0.375, 0.875, 0.25, 0.9375, 0.5, 0.9375, 0.625, 0.875, 0.625, 0.875, 0.5, 0.9375, 0.75, 0.9375, 0.875, 0.875, 0.875, 0.875, 0.75, 0.875, 0.875, 0.8437, 1.0, 0.8125, 0.875, 0.8437, 0.0, 0.875, 0.125, 0.8125, 0.125, 0.875, 0.25, 0.875, 0.375, 0.8125, 0.375, 0.8125, 0.25, 0.875, 0.5, 0.875, 0.625, 0.8125, 0.625, 0.8125, 0.5, 0.875, 0.75, 0.875, 0.875, 0.8125, 0.875, 0.8125, 0.75, 0.875, 0.125, 0.875, 0.25, 0.8125, 0.25, 0.8125, 0.125, 0.875, 0.375, 0.875, 0.5, 0.8125, 0.5, 0.8125, 0.375, 0.875, 0.625, 0.875, 0.75, 0.8125, 0.75, 0.8125, 0.625, 0.8125, 0.25, 0.8125, 0.375, 0.75, 0.375, 0.75, 0.25, 0.8125, 0.5, 0.8125, 0.625, 0.75, 0.625, 0.75, 0.5, 0.8125, 0.75, 0.8125, 0.875, 0.75, 0.875, 0.75, 0.75, 0.8125, 0.125, 0.8125, 0.25, 0.75, 0.25, 0.75, 0.125, 0.8125, 0.375, 0.8125, 0.5, 0.75, 0.5, 0.75, 0.375, 0.8125, 0.625, 0.8125, 0.75, 0.75, 0.75, 0.75, 0.625, 0.8125, 0.875, 0.7812, 1.0, 0.75, 0.875, 0.7812, 0.0, 0.8125, 0.125, 0.75, 0.125, 0.6814, 0.7449, 0.6313, 0.7437, 0.6313, 0.7437, 0.6814, 0.7449, 0.6264, 0.6892, 0.626, 0.749, 0.625, 0.75, 0.625, 0.6875, 0.6301, 0.6936, 0.6824, 0.6926, 0.6824, 0.6926, 0.6301, 0.6936, 0.6301, 0.6936, 0.6824, 0.6926, 0.6814, 0.7449, 0.6313, 0.7437, 0.6854, 0.6896, 0.6264, 0.6892, 0.625, 0.6875, 0.6875, 0.6875, 0.6841, 0.7471, 0.6854, 0.6896, 0.6875, 0.6875, 0.6875, 0.75, 0.626, 0.749, 0.6841, 0.7471, 0.6875, 0.75, 0.625, 0.75, 0.6301, 0.6936, 0.6313, 0.7437, 0.6313, 0.7437, 0.6301, 0.6936, 0.6301, 0.6936, 0.6313, 0.7437, 0.626, 0.749, 0.6264, 0.6892, 0.6313, 0.7437, 0.6814, 0.7449, 0.6814, 0.7449, 0.6313, 0.7437, 0.6313, 0.7437, 0.6814, 0.7449, 0.6841, 0.7471, 0.626, 0.749, 0.6814, 0.7449, 0.6824, 0.6926, 0.6824, 0.6926, 0.6814, 0.7449, 0.6814, 0.7449, 0.6824, 0.6926, 0.6854, 0.6896, 0.6841, 0.7471, 0.6264, 0.6892, 0.6854, 0.6896, 0.6824, 0.6926, 0.6301, 0.6936, 0.6301, 0.6936, 0.6824, 0.6926, 0.6824, 0.6926, 0.6301, 0.6936, 0.6313, 0.7437, 0.6301, 0.6936, 0.6301, 0.6936, 0.6313, 0.7437, 0.3728, 0.5599, 0.3728, 0.5599, 0.3723, 0.5027, 0.3723, 0.5027, 0.3151, 0.7478, 0.3151, 0.7478, 0.3723, 0.7473, 0.3723, 0.7473, 0.3151, 0.5022, 0.3151, 0.5022, 0.3147, 0.5603, 0.3147, 0.5603, 0.3723, 0.5027, 0.3723, 0.5027, 0.3151, 0.5022, 0.3151, 0.5022, 0.3728, 0.6901, 0.3728, 0.6901, 0.3147, 0.6897, 0.3147, 0.6897, 0.3147, 0.6897, 0.3147, 0.6897, 0.3151, 0.7478, 0.3151, 0.7478, 0.3147, 0.5603, 0.3147, 0.5603, 0.3728, 0.5599, 0.3728, 0.5599, 0.3151, 0.5022, 0.3723, 0.5027, 0.3728, 0.5599, 0.3147, 0.5603, 0.3796, 0.4954, 0.3081, 0.4961, 0.3125, 0.5, 0.375, 0.5, 0.3789, 0.5669, 0.3796, 0.4954, 0.375, 0.5, 0.375, 0.5625, 0.3087, 0.5663, 0.3789, 0.5669, 0.375, 0.5625, 0.3125, 0.5625, 0.3081, 0.4961, 0.3087, 0.5663, 0.3125, 0.5625, 0.3125, 0.5, 0.3147, 0.6897, 0.3728, 0.6901, 0.3723, 0.7473, 0.3151, 0.7478, 0.3789, 0.6831, 0.3087, 0.6837, 0.3125, 0.6875, 0.375, 0.6875, 0.3796, 0.7546, 0.3789, 0.6831, 0.375, 0.6875, 0.375, 0.75, 0.3081, 0.7539, 0.3796, 0.7546, 0.375, 0.75, 0.3125, 0.75, 0.3087, 0.6837, 0.3081, 0.7539, 0.3125, 0.75, 0.3125, 0.6875, 0.3723, 0.5027, 0.3151, 0.5022, 0.3151, 0.5022, 0.3723, 0.5027, 0.3723, 0.5027, 0.3151, 0.5022, 0.3081, 0.4961, 0.3796, 0.4954, 0.3723, 0.7473, 0.3728, 0.6901, 0.3728, 0.6901, 0.3723, 0.7473, 0.3723, 0.7473, 0.3728, 0.6901, 0.3789, 0.6831, 0.3796, 0.7546, 0.3728, 0.5599, 0.3723, 0.5027, 0.3723, 0.5027, 0.3728, 0.5599, 0.3728, 0.5599, 0.3723, 0.5027, 0.3796, 0.4954, 0.3789, 0.5669, 0.3151, 0.7478, 0.3723, 0.7473, 0.3723, 0.7473, 0.3151, 0.7478, 0.3151, 0.7478, 0.3723, 0.7473, 0.3796, 0.7546, 0.3081, 0.7539, 0.3151, 0.5022, 0.3147, 0.5603, 0.3147, 0.5603, 0.3151, 0.5022, 0.3151, 0.5022, 0.3147, 0.5603, 0.3087, 0.5663, 0.3081, 0.4961, 0.3789, 0.5669, 0.3087, 0.5663, 0.3147, 0.5603, 0.3728, 0.5599, 0.3728, 0.5599, 0.3147, 0.5603, 0.3147, 0.5603, 0.3728, 0.5599, 0.3728, 0.6901, 0.3147, 0.6897, 0.3147, 0.6897, 0.3728, 0.6901, 0.3728, 0.6901, 0.3147, 0.6897, 0.3087, 0.6837, 0.3789, 0.6831, 0.3081, 0.7539, 0.3087, 0.6837, 0.3147, 0.6897, 0.3151, 0.7478, 0.3151, 0.7478, 0.3147, 0.6897, 0.3147, 0.6897, 0.3151, 0.7478, 0.3723, 0.7473, 0.3723, 0.7473, 0.3728, 0.6901, 0.3728, 0.6901])
me_cube_001.materials.append(mat_pig)
me_cube_001.materials.append(mat_pig_eye)
me_cube_001.use_remesh_fix_poles = True
me_cube_001.use_remesh_preserve_attributes = False
me_cube_001.update()
me_sphere_003 = bpy.data.meshes.new('Sphere.003')
me_sphere_003.from_pydata([(0.009377, 0.1911, 2.267), (0.0, 2.121, 2.121), (0.0, 2.598, 1.5), (0.0, 2.898, 0.7765), (0.0, 3.0, 0.0), (0.0, 2.898, -0.7765), (0.0, 2.598, -1.482), (0.0, 2.121, -2.051), (0.0, 1.5, -2.406), (0.0, 0.7765, -2.501), (0.08211, 0.1766, 2.267), (0.574, 1.386, 2.593), (0.8118, 1.96, 2.121), (0.9942, 2.4, 1.5), (1.109, 2.677, 0.7765), (1.148, 2.772, 0.0), (1.109, 2.677, -0.7765), (0.9942, 2.4, -1.482), (0.8118, 1.96, -2.051), (0.574, 1.386, -2.406), (0.2971, 0.7174, -2.501), (0.1438, 0.1354, 2.267), (1.061, 1.061, 2.593), (1.5, 1.5, 2.121), (1.837, 1.837, 1.5), (2.049, 2.049, 0.7765), (2.121, 2.121, 0.0), (2.049, 2.049, -0.7765), (1.837, 1.837, -1.482), (1.5, 1.5, -2.051), (1.061, 1.061, -2.406), (0.549, 0.549, -2.501), (0.1855, 0.07483, 2.233), (1.386, 0.574, 2.593), (1.96, 0.8118, 2.121), (2.4, 0.9942, 1.5), (2.677, 1.109, 0.7765), (2.772, 1.148, 0.0), (2.677, 1.109, -0.7765), (2.4, 0.9942, -1.482), (1.96, 0.8118, -2.051), (1.386, 0.574, -2.406), (0.7174, 0.2971, -2.501), (0.2016, 0.0002068, 2.177), (1.5, -3.776e-07, 2.593), (2.121, -4.968e-07, 2.121), (2.598, -5.564e-07, 1.5), (2.898, -4.968e-07, 0.7765), (3.0, -3.776e-07, 0.0), (2.898, -4.968e-07, -0.7765), (2.598, -6.756e-07, -1.482), (2.121, -4.968e-07, -2.051), (1.5, -4.372e-07, -2.406), (0.7765, -3.776e-07, -2.501), (0.1868, -0.07737, 2.155), (1.386, -0.574, 2.593), (1.96, -0.8118, 2.121), (2.4, -0.9942, 1.5), (2.677, -1.109, 0.7765), (2.772, -1.148, 0.0), (2.677, -1.109, -0.7765), (2.4, -0.9942, -1.482), (1.96, -0.8118, -2.051), (1.386, -0.574, -2.406), (0.7174, -0.2971, -2.501), (0.143, -0.143, 2.155), (1.061, -1.061, 2.593), (1.5, -1.5, 2.121), (1.837, -1.837, 1.5), (2.049, -2.049, 0.7765), (2.121, -2.121, 0.0), (2.049, -2.049, -0.7765), (1.837, -1.837, -1.482), (1.5, -1.5, -2.051), (1.061, -1.061, -2.406), (0.549, -0.549, -2.501), (0.07737, -0.1868, 2.155), (0.574, -1.386, 2.593), (0.8118, -1.96, 2.121), (0.9942, -2.4, 1.5), (1.109, -2.677, 0.7765), (1.148, -2.772, 0.0), (1.109, -2.677, -0.7765), (0.9942, -2.4, -1.482), (0.8118, -1.96, -2.051), (0.574, -1.386, -2.406), (0.2971, -0.7174, -2.501), (1.788e-07, -0.2022, 2.155), (-3.204e-07, -1.5, 2.593), (-4.992e-07, -2.121, 2.121), (-7.376e-07, -2.598, 1.5), (-7.376e-07, -2.898, 0.7765), (-4.992e-07, -3.0, 0.0), (-7.376e-07, -2.898, -0.7765), (-7.376e-07, -2.598, -1.482), (-4.992e-07, -2.121, -2.051), (-2.608e-07, -1.5, -2.406), (-1.714e-07, -0.7765, -2.501), (-0.07737, -0.1868, 2.155), (-0.574, -1.386, 2.593), (-0.8118, -1.96, 2.121), (-0.9942, -2.4, 1.5), (-1.109, -2.677, 0.7765), (-1.148, -2.772, 0.0), (-1.109, -2.677, -0.7765), (-0.9942, -2.4, -1.482), (-0.8118, -1.96, -2.051), (-0.574, -1.386, -2.406), (-0.2971, -0.7174, -2.501), (-0.549, -0.549, 2.401), (-1.061, -1.061, 2.593), (-1.5, -1.5, 2.121), (-1.837, -1.837, 1.5), (-2.049, -2.049, 0.7765), (-2.121, -2.121, 0.0), (-2.049, -2.049, -0.7765), (-1.837, -1.837, -1.482), (-1.5, -1.5, -2.051), (-1.061, -1.061, -2.406), (-0.549, -0.549, -2.501), (0.0, -2.623e-07, -2.49), (-0.1826, -0.07622, 2.177), (-1.386, -0.574, 2.593), (-1.96, -0.8118, 2.121), (-2.4, -0.9942, 1.5), (-2.677, -1.109, 0.7765), (-2.772, -1.148, 0.0), (-2.677, -1.109, -0.7765), (-2.4, -0.9942, -1.482), (-1.96, -0.8118, -2.051), (-1.386, -0.574, -2.406), (-0.7174, -0.2971, -2.501), (-0.1871, 0.0007175, 2.233), (-1.5, 3.377e-07, 2.593), (-2.121, 5.165e-07, 2.121), (-2.598, 9.933e-07, 1.5), (-2.898, 9.337e-07, 0.7765), (-3.0, 9.337e-07, 0.0), (-2.898, 9.337e-07, -0.7765), (-2.598, 8.741e-07, -1.482), (-2.121, 5.165e-07, -2.051), (-1.5, 2.185e-07, -2.406), (-0.7765, 9.925e-08, -2.501), (-0.1662, 0.07375, 2.267), (-1.386, 0.574, 2.593), (-1.96, 0.8118, 2.121), (-2.4, 0.9942, 1.5), (-2.677, 1.109, 0.7765), (-2.772, 1.148, 0.0), (-2.677, 1.109, -0.7765), (-2.4, 0.9942, -1.482), (-1.96, 0.8118, -2.051), (-1.386, 0.574, -2.406), (-0.7174, 0.2971, -2.501), (-0.125, 0.1354, 2.267), (-1.061, 1.061, 2.593), (-1.5, 1.5, 2.121), (-1.837, 1.837, 1.5), (-2.049, 2.049, 0.7765), (-2.121, 2.121, 0.0), (-2.049, 2.049, -0.7765), (-1.837, 1.837, -1.482), (-1.5, 1.5, -2.051), (-1.061, 1.061, -2.406), (-0.549, 0.549, -2.501), (-0.06335, 0.1766, 2.267), (-0.574, 1.386, 2.593), (-0.8118, 1.96, 2.121), (-0.9942, 2.4, 1.5), (-1.109, 2.677, 0.7765), (-1.148, 2.772, 0.0), (-1.109, 2.677, -0.7765), (-0.9942, 2.4, -1.482), (-0.8118, 1.96, -2.051), (-0.574, 1.386, -2.406), (-0.2971, 0.7174, -2.501), (8.717e-07, 1.5, 2.593), (0.2971, 0.7174, 2.401), (0.0, 0.7765, 2.401), (0.549, 0.549, 2.401), (0.7174, 0.2971, 2.401), (0.7765, -3.776e-07, 2.401), (0.7174, -0.2971, 2.401), (0.549, -0.549, 2.401), (0.2971, -0.7174, 2.401), (-1.416e-07, -0.7765, 2.401), (-0.2971, -0.7174, 2.401), (-0.143, -0.143, 2.155), (-0.7174, -0.2971, 2.401), (-0.7765, -1.996e-08, 2.401), (-0.7174, 0.2971, 2.401), (-0.549, 0.549, 2.401), (-0.2971, 0.7174, 2.401), (0.2945, 0.001024, 4.375), (-0.3808, -0.143, 3.245), (-0.247, 0.2022, 3.194), (-0.1745, 0.1868, 3.167), (-0.1131, 0.143, 3.144), (-0.07213, 0.07737, 3.129), (-0.05772, -2.451e-07, 3.123), (-0.07213, -0.07737, 3.129), (-0.1131, -0.143, 3.144), (-0.1745, -0.1868, 3.167), (-0.247, -0.2022, 3.194), (-0.3194, -0.1868, 3.222), (-0.4218, -0.07737, 3.26), (-0.4362, -1.492e-07, 3.266), (-0.4218, 0.07737, 3.26), (-0.3808, 0.143, 3.245), (-0.3194, 0.1868, 3.222), (-0.1789, -0.1334, 4.0), (-0.07407, 0.1911, 3.916), (-0.01734, 0.1766, 3.87), (0.03075, 0.1354, 3.832), (0.06288, 0.07375, 3.806), (0.07416, 0.001024, 3.797), (0.06288, -0.07171, 3.806), (0.03075, -0.1334, 3.832), (-0.01734, -0.1746, 3.87), (-0.07407, -0.189, 3.916), (-0.1308, -0.1746, 3.961), (-0.211, -0.07171, 4.026), (-0.2223, 0.001024, 4.035), (-0.211, 0.07375, 4.026), (-0.1789, 0.1354, 4.0), (-0.1308, 0.1766, 3.961), (0.2023, -0.1334, 4.475), (0.3072, 0.1911, 4.391), (0.3639, 0.1766, 4.345), (0.412, 0.1354, 4.307), (0.4441, 0.07375, 4.281), (0.4554, 0.001024, 4.272), (0.4441, -0.07171, 4.281), (0.412, -0.1334, 4.307), (0.3639, -0.1746, 4.345), (0.3072, -0.189, 4.391), (0.2504, -0.1746, 4.436), (0.1702, -0.07171, 4.501), (0.1589, 0.001024, 4.51), (0.1702, 0.07375, 4.501), (0.2023, 0.1354, 4.475), (0.2504, 0.1766, 4.436), (0.1887, 0.1354, 4.458), (0.3984, -0.1334, 4.29), (0.1566, 0.07375, 4.484), (0.4305, -0.07171, 4.264), (0.1453, 0.001024, 4.493), (0.4418, 0.001024, 4.255), (0.1566, -0.07171, 4.484), (0.4305, 0.07375, 4.264), (0.1887, -0.1334, 4.458), (0.3984, 0.1354, 4.29), (0.2368, -0.1746, 4.419), (0.2368, 0.1766, 4.419), (0.3503, 0.1766, 4.328), (0.2935, 0.1911, 4.374), (0.2935, -0.189, 4.374), (0.3503, -0.1746, 4.328), (0.1868, -0.07737, 2.155), (-0.1871, 0.0007175, 2.233), (0.2016, 0.0002068, 2.177), (-0.1826, -0.07622, 2.177), (0.1855, 0.07483, 2.233), (-0.143, -0.143, 2.155), (0.1438, 0.1354, 2.267), (-0.07737, -0.1868, 2.155), (0.08211, 0.1766, 2.267), (0.009377, 0.1911, 2.267), (1.788e-07, -0.2022, 2.155), (-0.06335, 0.1766, 2.267), (0.07737, -0.1868, 2.155), (0.143, -0.143, 2.155), (-0.125, 0.1354, 2.267), (-0.1662, 0.07375, 2.267)], [], [(1, 176, 11, 12), (8, 7, 18, 19), (5, 4, 15, 16), (2, 1, 12, 13), (9, 8, 19, 20), (271, 258, 200, 201), (6, 5, 16, 17), (3, 2, 13, 14), (120, 9, 20), (176, 178, 177, 11), (7, 6, 17, 18), (4, 3, 14, 15), (273, 259, 206, 207), (17, 16, 27, 28), (14, 13, 24, 25), (120, 20, 31), (11, 177, 179, 22), (18, 17, 28, 29), (15, 14, 25, 26), (12, 11, 22, 23), (19, 18, 29, 30), (16, 15, 26, 27), (13, 12, 23, 24), (20, 19, 30, 31), (30, 29, 40, 41), (27, 26, 37, 38), (24, 23, 34, 35), (31, 30, 41, 42), (258, 260, 199, 200), (28, 27, 38, 39), (25, 24, 35, 36), (120, 31, 42), (22, 179, 180, 33), (29, 28, 39, 40), (26, 25, 36, 37), (23, 22, 33, 34), (33, 180, 181, 44), (40, 39, 50, 51), (37, 36, 47, 48), (34, 33, 44, 45), (41, 40, 51, 52), (38, 37, 48, 49), (35, 34, 45, 46), (42, 41, 52, 53), (259, 261, 205, 206), (39, 38, 49, 50), (36, 35, 46, 47), (120, 42, 53), (53, 52, 63, 64), (260, 262, 198, 199), (50, 49, 60, 61), (47, 46, 57, 58), (120, 53, 64), (44, 181, 182, 55), (51, 50, 61, 62), (48, 47, 58, 59), (45, 44, 55, 56), (52, 51, 62, 63), (49, 48, 59, 60), (46, 45, 56, 57), (56, 55, 66, 67), (63, 62, 73, 74), (60, 59, 70, 71), (57, 56, 67, 68), (64, 63, 74, 75), (261, 263, 194, 205), (61, 60, 71, 72), (58, 57, 68, 69), (120, 64, 75), (55, 182, 183, 66), (62, 61, 72, 73), (59, 58, 69, 70), (120, 75, 86), (66, 183, 184, 77), (73, 72, 83, 84), (70, 69, 80, 81), (67, 66, 77, 78), (74, 73, 84, 85), (71, 70, 81, 82), (68, 67, 78, 79), (75, 74, 85, 86), (262, 264, 197, 198), (72, 71, 82, 83), (69, 68, 79, 80), (79, 78, 89, 90), (86, 85, 96, 97), (263, 265, 204, 194), (83, 82, 93, 94), (80, 79, 90, 91), (120, 86, 97), (77, 184, 185, 88), (84, 83, 94, 95), (81, 80, 91, 92), (78, 77, 88, 89), (85, 84, 95, 96), (82, 81, 92, 93), (89, 88, 99, 100), (96, 95, 106, 107), (93, 92, 103, 104), (90, 89, 100, 101), (97, 96, 107, 108), (264, 266, 196, 197), (94, 93, 104, 105), (91, 90, 101, 102), (120, 97, 108), (88, 185, 186, 99), (95, 94, 105, 106), (92, 91, 102, 103), (102, 101, 112, 113), (120, 108, 119), (99, 186, 109, 110), (106, 105, 116, 117), (103, 102, 113, 114), (100, 99, 110, 111), (107, 106, 117, 118), (104, 103, 114, 115), (101, 100, 111, 112), (108, 107, 118, 119), (265, 268, 203, 204), (105, 104, 115, 116), (112, 111, 123, 124), (119, 118, 130, 131), (267, 269, 209, 195), (116, 115, 127, 128), (113, 112, 124, 125), (120, 119, 131), (110, 109, 188, 122), (117, 116, 128, 129), (114, 113, 125, 126), (111, 110, 122, 123), (118, 117, 129, 130), (115, 114, 126, 127), (126, 125, 136, 137), (123, 122, 133, 134), (130, 129, 140, 141), (127, 126, 137, 138), (124, 123, 134, 135), (131, 130, 141, 142), (266, 267, 195, 196), (128, 127, 138, 139), (125, 124, 135, 136), (120, 131, 142), (122, 188, 189, 133), (129, 128, 139, 140), (136, 135, 146, 147), (120, 142, 153), (133, 189, 190, 144), (140, 139, 150, 151), (137, 136, 147, 148), (134, 133, 144, 145), (141, 140, 151, 152), (138, 137, 148, 149), (135, 134, 145, 146), (142, 141, 152, 153), (268, 270, 202, 203), (139, 138, 149, 150), (149, 148, 159, 160), (146, 145, 156, 157), (153, 152, 163, 164), (269, 272, 208, 209), (150, 149, 160, 161), (147, 146, 157, 158), (120, 153, 164), (144, 190, 191, 155), (151, 150, 161, 162), (148, 147, 158, 159), (145, 144, 155, 156), (152, 151, 162, 163), (159, 158, 169, 170), (156, 155, 166, 167), (163, 162, 173, 174), (160, 159, 170, 171), (157, 156, 167, 168), (164, 163, 174, 175), (270, 271, 201, 202), (161, 160, 171, 172), (158, 157, 168, 169), (120, 164, 175), (155, 191, 192, 166), (162, 161, 172, 173), (172, 171, 5, 6), (169, 168, 2, 3), (120, 175, 9), (166, 192, 178, 176), (173, 172, 6, 7), (170, 169, 3, 4), (167, 166, 176, 1), (174, 173, 7, 8), (171, 170, 4, 5), (168, 167, 1, 2), (175, 174, 8, 9), (272, 273, 207, 208), (0, 10, 177, 178), (10, 21, 179, 177), (21, 32, 180, 179), (32, 43, 181, 180), (43, 54, 182, 181), (54, 65, 183, 182), (65, 76, 184, 183), (76, 87, 185, 184), (87, 98, 186, 185), (98, 187, 109, 186), (187, 121, 188, 109), (121, 132, 189, 188), (132, 143, 190, 189), (143, 154, 191, 190), (154, 165, 192, 191), (165, 0, 178, 192), (194, 204, 220, 210), (197, 196, 212, 213), (204, 203, 219, 220), (195, 209, 225, 211), (196, 195, 211, 212), (203, 202, 218, 219), (209, 208, 224, 225), (202, 201, 217, 218), (208, 207, 223, 224), (201, 200, 216, 217), (207, 206, 222, 223), (200, 199, 215, 216), (206, 205, 221, 222), (199, 198, 214, 215), (205, 194, 210, 221), (198, 197, 213, 214), (253, 242, 240, 241), (257, 243, 233, 234), (242, 244, 239, 240), (243, 245, 232, 233), (244, 246, 238, 239), (245, 247, 231, 232), (246, 248, 237, 238), (247, 249, 230, 231), (248, 250, 226, 237), (249, 251, 229, 230), (250, 252, 236, 226), (251, 254, 228, 229), (252, 256, 235, 236), (255, 253, 241, 227), (254, 255, 227, 228), (256, 257, 234, 235), (227, 193, 228), (228, 193, 229), (229, 193, 230), (230, 193, 231), (231, 193, 232), (232, 193, 233), (233, 193, 234), (234, 193, 235), (235, 193, 236), (236, 193, 226), (226, 193, 237), (237, 193, 238), (238, 193, 239), (239, 193, 240), (240, 193, 241), (241, 193, 227), (219, 218, 257, 256), (212, 211, 255, 254), (211, 225, 253, 255), (220, 219, 256, 252), (213, 212, 254, 251), (210, 220, 252, 250), (214, 213, 251, 249), (221, 210, 250, 248), (215, 214, 249, 247), (222, 221, 248, 246), (216, 215, 247, 245), (223, 222, 246, 244), (217, 216, 245, 243), (224, 223, 244, 242), (218, 217, 243, 257), (225, 224, 242, 253), (154, 143, 273, 272), (76, 65, 271, 270), (165, 154, 272, 269), (87, 76, 270, 268), (10, 0, 267, 266), (0, 165, 269, 267), (98, 87, 268, 265), (21, 10, 266, 264), (187, 98, 265, 263), (32, 21, 264, 262), (121, 187, 263, 261), (43, 32, 262, 260), (132, 121, 261, 259), (54, 43, 260, 258), (143, 132, 259, 273), (65, 54, 258, 271)])
me_sphere_003.polygons.foreach_set('use_smooth', [True] * 288)
me_sphere_003.polygons.foreach_set('material_index', [0, 0, 0, 0, 0, 1, 0, 0, 0, 0, 0, 0, 1, 0, 0, 0, 0, 0, 0, 0, 0, 0, 0, 0, 0, 0, 0, 0, 1, 0, 0, 0, 0, 0, 0, 0, 0, 0, 0, 0, 0, 0, 0, 0, 1, 0, 0, 0, 0, 1, 0, 0, 0, 0, 0, 0, 0, 0, 0, 0, 0, 0, 0, 0, 0, 1, 0, 0, 0, 0, 0, 0, 0, 0, 0, 0, 0, 0, 0, 0, 0, 1, 0, 0, 0, 0, 1, 0, 0, 0, 0, 0, 0, 0, 0, 0, 0, 0, 0, 0, 0, 1, 0, 0, 0, 0, 0, 0, 0, 0, 0, 0, 0, 0, 0, 0, 0, 0, 1, 0, 0, 0, 1, 0, 0, 0, 0, 0, 0, 0, 0, 0, 0, 0, 0, 0, 0, 0, 1, 0, 0, 0, 0, 0, 0, 0, 0, 0, 0, 0, 0, 0, 0, 0, 1, 0, 0, 0, 0, 1, 0, 0, 0, 0, 0, 0, 0, 0, 0, 0, 0, 0, 0, 0, 1, 0, 0, 0, 0, 0, 0, 0, 0, 0, 0, 0, 0, 0, 0, 0, 0, 1, 0, 0, 0, 0, 0, 0, 0, 0, 0, 0, 0, 0, 0, 0, 0, 0, 1, 1, 1, 1, 1, 1, 1, 1, 1, 1, 1, 1, 1, 1, 1, 1, 1, 1, 1, 1, 1, 1, 1, 1, 1, 1, 1, 1, 1, 1, 1, 1, 1, 1, 1, 1, 1, 1, 1, 1, 1, 1, 1, 1, 1, 1, 1, 1, 1, 1, 1, 1, 1, 1, 1, 1, 1, 1, 1, 1, 1, 1, 1, 1, 1, 1, 1, 1, 1, 1, 1, 1, 1, 1, 1, 1, 1, 1, 1, 1])
_uv = me_sphere_003.uv_layers.new(name='UVMap')
_uv.uv.foreach_set('vector', [0.75, 0.75, 0.75, 0.8333, 0.6875, 0.8333, 0.6875, 0.75, 0.75, 0.1667, 0.75, 0.25, 0.6875, 0.25, 0.6875, 0.1667, 0.75, 0.4167, 0.75, 0.5, 0.6875, 0.5, 0.6875, 0.4167, 0.75, 0.6667, 0.75, 0.75, 0.6875, 0.75, 0.6875, 0.6667, 0.75, 0.08333, 0.75, 0.1667, 0.6875, 0.1667, 0.6875, 0.08333, 0.3554, 0.9694, 0.4179, 0.9694, 0.4179, 0.9694, 0.3554, 0.9694, 0.75, 0.3333, 0.75, 0.4167, 0.6875, 0.4167, 0.6875, 0.3333, 0.75, 0.5833, 0.75, 0.6667, 0.6875, 0.6667, 0.6875, 0.5833, 0.7188, 0.0, 0.75, 0.08333, 0.6875, 0.08333, 0.75, 0.8333, 0.75, 0.9167, 0.6875, 0.9167, 0.6875, 0.8333, 0.75, 0.25, 0.75, 0.3333, 0.6875, 0.3333, 0.6875, 0.25, 0.75, 0.5, 0.75, 0.5833, 0.6875, 0.5833, 0.6875, 0.5, 0.9179, 0.9694, 0.9804, 0.9694, 0.9804, 0.9694, 0.9179, 0.9694, 0.6875, 0.3333, 0.6875, 0.4167, 0.625, 0.4167, 0.625, 0.3333, 0.6875, 0.5833, 0.6875, 0.6667, 0.625, 0.6667, 0.625, 0.5833, 0.6562, 0.0, 0.6875, 0.08333, 0.625, 0.08333, 0.6875, 0.8333, 0.6875, 0.9167, 0.625, 0.9167, 0.625, 0.8333, 0.6875, 0.25, 0.6875, 0.3333, 0.625, 0.3333, 0.625, 0.25, 0.6875, 0.5, 0.6875, 0.5833, 0.625, 0.5833, 0.625, 0.5, 0.6875, 0.75, 0.6875, 0.8333, 0.625, 0.8333, 0.625, 0.75, 0.6875, 0.1667, 0.6875, 0.25, 0.625, 0.25, 0.625, 0.1667, 0.6875, 0.4167, 0.6875, 0.5, 0.625, 0.5, 0.625, 0.4167, 0.6875, 0.6667, 0.6875, 0.75, 0.625, 0.75, 0.625, 0.6667, 0.6875, 0.08333, 0.6875, 0.1667, 0.625, 0.1667, 0.625, 0.08333, 0.625, 0.1667, 0.625, 0.25, 0.5625, 0.25, 0.5625, 0.1667, 0.625, 0.4167, 0.625, 0.5, 0.5625, 0.5, 0.5625, 0.4167, 0.625, 0.6667, 0.625, 0.75, 0.5625, 0.75, 0.5625, 0.6667, 0.625, 0.08333, 0.625, 0.1667, 0.5625, 0.1667, 0.5625, 0.08333, 0.4179, 0.9694, 0.4804, 0.9694, 0.4804, 0.9694, 0.4179, 0.9694, 0.625, 0.3333, 0.625, 0.4167, 0.5625, 0.4167, 0.5625, 0.3333, 0.625, 0.5833, 0.625, 0.6667, 0.5625, 0.6667, 0.5625, 0.5833, 0.5937, 0.0, 0.625, 0.08333, 0.5625, 0.08333, 0.625, 0.8333, 0.625, 0.9167, 0.5625, 0.9167, 0.5625, 0.8333, 0.625, 0.25, 0.625, 0.3333, 0.5625, 0.3333, 0.5625, 0.25, 0.625, 0.5, 0.625, 0.5833, 0.5625, 0.5833, 0.5625, 0.5, 0.625, 0.75, 0.625, 0.8333, 0.5625, 0.8333, 0.5625, 0.75, 0.5625, 0.8333, 0.5625, 0.9167, 0.5, 0.9167, 0.5, 0.8333, 0.5625, 0.25, 0.5625, 0.3333, 0.5, 0.3333, 0.5, 0.25, 0.5625, 0.5, 0.5625, 0.5833, 0.5, 0.5833, 0.5, 0.5, 0.5625, 0.75, 0.5625, 0.8333, 0.5, 0.8333, 0.5, 0.75, 0.5625, 0.1667, 0.5625, 0.25, 0.5, 0.25, 0.5, 0.1667, 0.5625, 0.4167, 0.5625, 0.5, 0.5, 0.5, 0.5, 0.4167, 0.5625, 0.6667, 0.5625, 0.75, 0.5, 0.75, 0.5, 0.6667, 0.5625, 0.08333, 0.5625, 0.1667, 0.5, 0.1667, 0.5, 0.08333, 0.01962, 0.9694, 0.04288, 0.9694, 0.04288, 0.9694, 0.01962, 0.9694, 0.5625, 0.3333, 0.5625, 0.4167, 0.5, 0.4167, 0.5, 0.3333, 0.5625, 0.5833, 0.5625, 0.6667, 0.5, 0.6667, 0.5, 0.5833, 0.5312, 0.0, 0.5625, 0.08333, 0.5, 0.08333, 0.5, 0.08333, 0.5, 0.1667, 0.4375, 0.1667, 0.4375, 0.08333, 0.4804, 0.9694, 0.5429, 0.9694, 0.5429, 0.9694, 0.4804, 0.9694, 0.5, 0.3333, 0.5, 0.4167, 0.4375, 0.4167, 0.4375, 0.3333, 0.5, 0.5833, 0.5, 0.6667, 0.4375, 0.6667, 0.4375, 0.5833, 0.4687, 0.0, 0.5, 0.08333, 0.4375, 0.08333, 0.5, 0.8333, 0.5, 0.9167, 0.4375, 0.9167, 0.4375, 0.8333, 0.5, 0.25, 0.5, 0.3333, 0.4375, 0.3333, 0.4375, 0.25, 0.5, 0.5, 0.5, 0.5833, 0.4375, 0.5833, 0.4375, 0.5, 0.5, 0.75, 0.5, 0.8333, 0.4375, 0.8333, 0.4375, 0.75, 0.5, 0.1667, 0.5, 0.25, 0.4375, 0.25, 0.4375, 0.1667, 0.5, 0.4167, 0.5, 0.5, 0.4375, 0.5, 0.4375, 0.4167, 0.5, 0.6667, 0.5, 0.75, 0.4375, 0.75, 0.4375, 0.6667, 0.4375, 0.75, 0.4375, 0.8333, 0.375, 0.8333, 0.375, 0.75, 0.4375, 0.1667, 0.4375, 0.25, 0.375, 0.25, 0.375, 0.1667, 0.4375, 0.4167, 0.4375, 0.5, 0.375, 0.5, 0.375, 0.4167, 0.4375, 0.6667, 0.4375, 0.75, 0.375, 0.75, 0.375, 0.6667, 0.4375, 0.08333, 0.4375, 0.1667, 0.375, 0.1667, 0.375, 0.08333, 0.04288, 0.9694, 0.1054, 0.9694, 0.1054, 0.9694, 0.04288, 0.9694, 0.4375, 0.3333, 0.4375, 0.4167, 0.375, 0.4167, 0.375, 0.3333, 0.4375, 0.5833, 0.4375, 0.6667, 0.375, 0.6667, 0.375, 0.5833, 0.4062, 0.0, 0.4375, 0.08333, 0.375, 0.08333, 0.4375, 0.8333, 0.4375, 0.9167, 0.375, 0.9167, 0.375, 0.8333, 0.4375, 0.25, 0.4375, 0.3333, 0.375, 0.3333, 0.375, 0.25, 0.4375, 0.5, 0.4375, 0.5833, 0.375, 0.5833, 0.375, 0.5, 0.3437, 0.0, 0.375, 0.08333, 0.3125, 0.08333, 0.375, 0.8333, 0.375, 0.9167, 0.3125, 0.9167, 0.3125, 0.8333, 0.375, 0.25, 0.375, 0.3333, 0.3125, 0.3333, 0.3125, 0.25, 0.375, 0.5, 0.375, 0.5833, 0.3125, 0.5833, 0.3125, 0.5, 0.375, 0.75, 0.375, 0.8333, 0.3125, 0.8333, 0.3125, 0.75, 0.375, 0.1667, 0.375, 0.25, 0.3125, 0.25, 0.3125, 0.1667, 0.375, 0.4167, 0.375, 0.5, 0.3125, 0.5, 0.3125, 0.4167, 0.375, 0.6667, 0.375, 0.75, 0.3125, 0.75, 0.3125, 0.6667, 0.375, 0.08333, 0.375, 0.1667, 0.3125, 0.1667, 0.3125, 0.08333, 0.5429, 0.9694, 0.6054, 0.9694, 0.6054, 0.9694, 0.5429, 0.9694, 0.375, 0.3333, 0.375, 0.4167, 0.3125, 0.4167, 0.3125, 0.3333, 0.375, 0.5833, 0.375, 0.6667, 0.3125, 0.6667, 0.3125, 0.5833, 0.3125, 0.6667, 0.3125, 0.75, 0.25, 0.75, 0.25, 0.6667, 0.3125, 0.08333, 0.3125, 0.1667, 0.25, 0.1667, 0.25, 0.08333, 0.1054, 0.9694, 0.1679, 0.9694, 0.1679, 0.9694, 0.1054, 0.9694, 0.3125, 0.3333, 0.3125, 0.4167, 0.25, 0.4167, 0.25, 0.3333, 0.3125, 0.5833, 0.3125, 0.6667, 0.25, 0.6667, 0.25, 0.5833, 0.2812, 0.0, 0.3125, 0.08333, 0.25, 0.08333, 0.3125, 0.8333, 0.3125, 0.9167, 0.25, 0.9167, 0.25, 0.8333, 0.3125, 0.25, 0.3125, 0.3333, 0.25, 0.3333, 0.25, 0.25, 0.3125, 0.5, 0.3125, 0.5833, 0.25, 0.5833, 0.25, 0.5, 0.3125, 0.75, 0.3125, 0.8333, 0.25, 0.8333, 0.25, 0.75, 0.3125, 0.1667, 0.3125, 0.25, 0.25, 0.25, 0.25, 0.1667, 0.3125, 0.4167, 0.3125, 0.5, 0.25, 0.5, 0.25, 0.4167, 0.25, 0.75, 0.25, 0.8333, 0.1875, 0.8333, 0.1875, 0.75, 0.25, 0.1667, 0.25, 0.25, 0.1875, 0.25, 0.1875, 0.1667, 0.25, 0.4167, 0.25, 0.5, 0.1875, 0.5, 0.1875, 0.4167, 0.25, 0.6667, 0.25, 0.75, 0.1875, 0.75, 0.1875, 0.6667, 0.25, 0.08333, 0.25, 0.1667, 0.1875, 0.1667, 0.1875, 0.08333, 0.6054, 0.9694, 0.6679, 0.9694, 0.6679, 0.9694, 0.6054, 0.9694, 0.25, 0.3333, 0.25, 0.4167, 0.1875, 0.4167, 0.1875, 0.3333, 0.25, 0.5833, 0.25, 0.6667, 0.1875, 0.6667, 0.1875, 0.5833, 0.2188, 0.0, 0.25, 0.08333, 0.1875, 0.08333, 0.25, 0.8333, 0.25, 0.9167, 0.1875, 0.9167, 0.1875, 0.8333, 0.25, 0.25, 0.25, 0.3333, 0.1875, 0.3333, 0.1875, 0.25, 0.25, 0.5, 0.25, 0.5833, 0.1875, 0.5833, 0.1875, 0.5, 0.1875, 0.5833, 0.1875, 0.6667, 0.125, 0.6667, 0.125, 0.5833, 0.1562, 0.0, 0.1875, 0.08333, 0.125, 0.08333, 0.1875, 0.8333, 0.1875, 0.9167, 0.125, 0.9167, 0.125, 0.8333, 0.1875, 0.25, 0.1875, 0.3333, 0.125, 0.3333, 0.125, 0.25, 0.1875, 0.5, 0.1875, 0.5833, 0.125, 0.5833, 0.125, 0.5, 0.1875, 0.75, 0.1875, 0.8333, 0.125, 0.8333, 0.125, 0.75, 0.1875, 0.1667, 0.1875, 0.25, 0.125, 0.25, 0.125, 0.1667, 0.1875, 0.4167, 0.1875, 0.5, 0.125, 0.5, 0.125, 0.4167, 0.1875, 0.6667, 0.1875, 0.75, 0.125, 0.75, 0.125, 0.6667, 0.1875, 0.08333, 0.1875, 0.1667, 0.125, 0.1667, 0.125, 0.08333, 0.1679, 0.9694, 0.2304, 0.9694, 0.2304, 0.9694, 0.1679, 0.9694, 0.1875, 0.3333, 0.1875, 0.4167, 0.125, 0.4167, 0.125, 0.3333, 0.125, 0.6667, 0.125, 0.75, 0.0625, 0.75, 0.0625, 0.6667, 0.125, 0.08333, 0.125, 0.1667, 0.0625, 0.1667, 0.0625, 0.08333, 0.7696, 0.9694, 0.7929, 0.9694, 0.7929, 0.9694, 0.7696, 0.9694, 0.125, 0.3333, 0.125, 0.4167, 0.0625, 0.4167, 0.0625, 0.3333, 0.125, 0.5833, 0.125, 0.6667, 0.0625, 0.6667, 0.0625, 0.5833, 0.09375, 0.0, 0.125, 0.08333, 0.0625, 0.08333, 0.125, 0.8333, 0.125, 0.9167, 0.0625, 0.9167, 0.0625, 0.8333, 0.125, 0.25, 0.125, 0.3333, 0.0625, 0.3333, 0.0625, 0.25, 0.125, 0.5, 0.125, 0.5833, 0.0625, 0.5833, 0.0625, 0.5, 0.125, 0.75, 0.125, 0.8333, 0.0625, 0.8333, 0.0625, 0.75, 0.125, 0.1667, 0.125, 0.25, 0.0625, 0.25, 0.0625, 0.1667, 0.125, 0.4167, 0.125, 0.5, 0.0625, 0.5, 0.0625, 0.4167, 0.0625, 0.5, 0.0625, 0.5833, 0.0, 0.5833, 0.0, 0.5, 0.0625, 0.75, 0.0625, 0.8333, 0.0, 0.8333, 0.0, 0.75, 0.0625, 0.1667, 0.0625, 0.25, 0.0, 0.25, 0.0, 0.1667, 0.0625, 0.4167, 0.0625, 0.5, 0.0, 0.5, 0.0, 0.4167, 0.0625, 0.6667, 0.0625, 0.75, 0.0, 0.75, 0.0, 0.6667, 0.0625, 0.08333, 0.0625, 0.1667, 0.0, 0.1667, 0.0, 0.08333, 0.6679, 0.9694, 0.7696, 0.9694, 0.7696, 0.9694, 0.6679, 0.9694, 0.0625, 0.3333, 0.0625, 0.4167, 0.0, 0.4167, 0.0, 0.3333, 0.0625, 0.5833, 0.0625, 0.6667, 0.0, 0.6667, 0.0, 0.5833, 0.03125, 0.0, 0.0625, 0.08333, 0.0, 0.08333, 0.0625, 0.8333, 0.0625, 0.9167, 0.0, 0.9167, 0.0, 0.8333, 0.0625, 0.25, 0.0625, 0.3333, 0.0, 0.3333, 0.0, 0.25, 1.0, 0.5833, 1.0, 0.6667, 0.9375, 0.6667, 0.9375, 0.5833, 0.9688, 0.0, 1.0, 0.08333, 0.9375, 0.08333, 1.0, 0.8333, 1.0, 0.9167, 0.9375, 0.9167, 0.9375, 0.8333, 1.0, 0.25, 1.0, 0.3333, 0.9375, 0.3333, 0.9375, 0.25, 1.0, 0.5, 1.0, 0.5833, 0.9375, 0.5833, 0.9375, 0.5, 1.0, 0.75, 1.0, 0.8333, 0.9375, 0.8333, 0.9375, 0.75, 1.0, 0.1667, 1.0, 0.25, 0.9375, 0.25, 0.9375, 0.1667, 1.0, 0.4167, 1.0, 0.5, 0.9375, 0.5, 0.9375, 0.4167, 1.0, 0.6667, 1.0, 0.75, 0.9375, 0.75, 0.9375, 0.6667, 1.0, 0.08333, 1.0, 0.1667, 0.9375, 0.1667, 0.9375, 0.08333, 0.2304, 0.9694, 0.2929, 0.9694, 0.2929, 0.9694, 0.2304, 0.9694, 1.0, 0.3333, 1.0, 0.4167, 0.9375, 0.4167, 0.9375, 0.3333, 0.9375, 0.4167, 0.9375, 0.5, 0.875, 0.5, 0.875, 0.4167, 0.9375, 0.6667, 0.9375, 0.75, 0.875, 0.75, 0.875, 0.6667, 0.9375, 0.08333, 0.9375, 0.1667, 0.875, 0.1667, 0.875, 0.08333, 0.7929, 0.9694, 0.8554, 0.9694, 0.8554, 0.9694, 0.7929, 0.9694, 0.9375, 0.3333, 0.9375, 0.4167, 0.875, 0.4167, 0.875, 0.3333, 0.9375, 0.5833, 0.9375, 0.6667, 0.875, 0.6667, 0.875, 0.5833, 0.9062, 0.0, 0.9375, 0.08333, 0.875, 0.08333, 0.9375, 0.8333, 0.9375, 0.9167, 0.875, 0.9167, 0.875, 0.8333, 0.9375, 0.25, 0.9375, 0.3333, 0.875, 0.3333, 0.875, 0.25, 0.9375, 0.5, 0.9375, 0.5833, 0.875, 0.5833, 0.875, 0.5, 0.9375, 0.75, 0.9375, 0.8333, 0.875, 0.8333, 0.875, 0.75, 0.9375, 0.1667, 0.9375, 0.25, 0.875, 0.25, 0.875, 0.1667, 0.875, 0.5, 0.875, 0.5833, 0.8125, 0.5833, 0.8125, 0.5, 0.875, 0.75, 0.875, 0.8333, 0.8125, 0.8333, 0.8125, 0.75, 0.875, 0.1667, 0.875, 0.25, 0.8125, 0.25, 0.8125, 0.1667, 0.875, 0.4167, 0.875, 0.5, 0.8125, 0.5, 0.8125, 0.4167, 0.875, 0.6667, 0.875, 0.75, 0.8125, 0.75, 0.8125, 0.6667, 0.875, 0.08333, 0.875, 0.1667, 0.8125, 0.1667, 0.8125, 0.08333, 0.2929, 0.9694, 0.3554, 0.9694, 0.3554, 0.9694, 0.2929, 0.9694, 0.875, 0.3333, 0.875, 0.4167, 0.8125, 0.4167, 0.8125, 0.3333, 0.875, 0.5833, 0.875, 0.6667, 0.8125, 0.6667, 0.8125, 0.5833, 0.8437, 0.0, 0.875, 0.08333, 0.8125, 0.08333, 0.875, 0.8333, 0.875, 0.9167, 0.8125, 0.9167, 0.8125, 0.8333, 0.875, 0.25, 0.875, 0.3333, 0.8125, 0.3333, 0.8125, 0.25, 0.8125, 0.3333, 0.8125, 0.4167, 0.75, 0.4167, 0.75, 0.3333, 0.8125, 0.5833, 0.8125, 0.6667, 0.75, 0.6667, 0.75, 0.5833, 0.7812, 0.0, 0.8125, 0.08333, 0.75, 0.08333, 0.8125, 0.8333, 0.8125, 0.9167, 0.75, 0.9167, 0.75, 0.8333, 0.8125, 0.25, 0.8125, 0.3333, 0.75, 0.3333, 0.75, 0.25, 0.8125, 0.5, 0.8125, 0.5833, 0.75, 0.5833, 0.75, 0.5, 0.8125, 0.75, 0.8125, 0.8333, 0.75, 0.8333, 0.75, 0.75, 0.8125, 0.1667, 0.8125, 0.25, 0.75, 0.25, 0.75, 0.1667, 0.8125, 0.4167, 0.8125, 0.5, 0.75, 0.5, 0.75, 0.4167, 0.8125, 0.6667, 0.8125, 0.75, 0.75, 0.75, 0.75, 0.6667, 0.8125, 0.08333, 0.8125, 0.1667, 0.75, 0.1667, 0.75, 0.08333, 0.8554, 0.9694, 0.9179, 0.9694, 0.9179, 0.9694, 0.8554, 0.9694, 0.7696, 0.9694, 0.6679, 0.9694, 0.6875, 0.9167, 0.75, 0.9167, 0.6679, 0.9694, 0.6054, 0.9694, 0.625, 0.9167, 0.6875, 0.9167, 0.6054, 0.9694, 0.5429, 0.9694, 0.5625, 0.9167, 0.625, 0.9167, 0.5429, 0.9694, 0.4804, 0.9694, 0.5, 0.9167, 0.5625, 0.9167, 0.4804, 0.9694, 0.4179, 0.9694, 0.4375, 0.9167, 0.5, 0.9167, 0.4179, 0.9694, 0.3554, 0.9694, 0.375, 0.9167, 0.4375, 0.9167, 0.3554, 0.9694, 0.2929, 0.9694, 0.3125, 0.9167, 0.375, 0.9167, 0.2929, 0.9694, 0.2304, 0.9694, 0.25, 0.9167, 0.3125, 0.9167, 0.2304, 0.9694, 0.1679, 0.9694, 0.1875, 0.9167, 0.25, 0.9167, 0.1679, 0.9694, 0.1054, 0.9694, 0.125, 0.9167, 0.1875, 0.9167, 0.1054, 0.9694, 0.04288, 0.9694, 0.0625, 0.9167, 0.125, 0.9167, 0.04288, 0.9694, 0.01962, 0.9694, 0.0, 0.9167, 0.0625, 0.9167, 0.9804, 0.9694, 0.9179, 0.9694, 0.9375, 0.9167, 1.0, 0.9167, 0.9179, 0.9694, 0.8554, 0.9694, 0.875, 0.9167, 0.9375, 0.9167, 0.8554, 0.9694, 0.7929, 0.9694, 0.8125, 0.9167, 0.875, 0.9167, 0.7929, 0.9694, 0.7696, 0.9694, 0.75, 0.9167, 0.8125, 0.9167, 0.1054, 0.9694, 0.1679, 0.9694, 0.1679, 0.9694, 0.1054, 0.9694, 0.6054, 0.9694, 0.6679, 0.9694, 0.6679, 0.9694, 0.6054, 0.9694, 0.1679, 0.9694, 0.2304, 0.9694, 0.2304, 0.9694, 0.1679, 0.9694, 0.7696, 0.9694, 0.7929, 0.9694, 0.7929, 0.9694, 0.7696, 0.9694, 0.6679, 0.9694, 0.7696, 0.9694, 0.7696, 0.9694, 0.6679, 0.9694, 0.2304, 0.9694, 0.2929, 0.9694, 0.2929, 0.9694, 0.2304, 0.9694, 0.7929, 0.9694, 0.8554, 0.9694, 0.8554, 0.9694, 0.7929, 0.9694, 0.2929, 0.9694, 0.3554, 0.9694, 0.3554, 0.9694, 0.2929, 0.9694, 0.8554, 0.9694, 0.9179, 0.9694, 0.9179, 0.9694, 0.8554, 0.9694, 0.3554, 0.9694, 0.4179, 0.9694, 0.4179, 0.9694, 0.3554, 0.9694, 0.9179, 0.9694, 0.9804, 0.9694, 0.9804, 0.9694, 0.9179, 0.9694, 0.4179, 0.9694, 0.4804, 0.9694, 0.4804, 0.9694, 0.4179, 0.9694, 0.01962, 0.9694, 0.04288, 0.9694, 0.04288, 0.9694, 0.01962, 0.9694, 0.4804, 0.9694, 0.5429, 0.9694, 0.5429, 0.9694, 0.4804, 0.9694, 0.04288, 0.9694, 0.1054, 0.9694, 0.1054, 0.9694, 0.04288, 0.9694, 0.5429, 0.9694, 0.6054, 0.9694, 0.6054, 0.9694, 0.5429, 0.9694, 0.7929, 0.9694, 0.8554, 0.9694, 0.8554, 0.9694, 0.7929, 0.9694, 0.2929, 0.9694, 0.3554, 0.9694, 0.3554, 0.9694, 0.2929, 0.9694, 0.8554, 0.9694, 0.9179, 0.9694, 0.9179, 0.9694, 0.8554, 0.9694, 0.3554, 0.9694, 0.4179, 0.9694, 0.4179, 0.9694, 0.3554, 0.9694, 0.9179, 0.9694, 0.9804, 0.9694, 0.9804, 0.9694, 0.9179, 0.9694, 0.4179, 0.9694, 0.4804, 0.9694, 0.4804, 0.9694, 0.4179, 0.9694, 0.01962, 0.9694, 0.04288, 0.9694, 0.04288, 0.9694, 0.01962, 0.9694, 0.4804, 0.9694, 0.5429, 0.9694, 0.5429, 0.9694, 0.4804, 0.9694, 0.04288, 0.9694, 0.1054, 0.9694, 0.1054, 0.9694, 0.04288, 0.9694, 0.5429, 0.9694, 0.6054, 0.9694, 0.6054, 0.9694, 0.5429, 0.9694, 0.1054, 0.9694, 0.1679, 0.9694, 0.1679, 0.9694, 0.1054, 0.9694, 0.6054, 0.9694, 0.6679, 0.9694, 0.6679, 0.9694, 0.6054, 0.9694, 0.1679, 0.9694, 0.2304, 0.9694, 0.2304, 0.9694, 0.1679, 0.9694, 0.7696, 0.9694, 0.7929, 0.9694, 0.7929, 0.9694, 0.7696, 0.9694, 0.6679, 0.9694, 0.7696, 0.9694, 0.7696, 0.9694, 0.6679, 0.9694, 0.2304, 0.9694, 0.2929, 0.9694, 0.2929, 0.9694, 0.2304, 0.9694, 0.7696, 0.9694, 0.7188, 1.0, 0.6679, 0.9694, 0.6679, 0.9694, 0.6562, 1.0, 0.6054, 0.9694, 0.6054, 0.9694, 0.5937, 1.0, 0.5429, 0.9694, 0.5429, 0.9694, 0.5312, 1.0, 0.4804, 0.9694, 0.4804, 0.9694, 0.4687, 1.0, 0.4179, 0.9694, 0.4179, 0.9694, 0.4062, 1.0, 0.3554, 0.9694, 0.3554, 0.9694, 0.3437, 1.0, 0.2929, 0.9694, 0.2929, 0.9694, 0.2812, 1.0, 0.2304, 0.9694, 0.2304, 0.9694, 0.2187, 1.0, 0.1679, 0.9694, 0.1679, 0.9694, 0.1563, 1.0, 0.1054, 0.9694, 0.1054, 0.9694, 0.09375, 1.0, 0.04288, 0.9694, 0.04288, 0.9694, 0.03125, 1.0, 0.01962, 0.9694, 0.9804, 0.9694, 0.9688, 1.0, 0.9179, 0.9694, 0.9179, 0.9694, 0.9062, 1.0, 0.8554, 0.9694, 0.8554, 0.9694, 0.8438, 1.0, 0.7929, 0.9694, 0.7929, 0.9694, 0.7812, 1.0, 0.7696, 0.9694, 0.2304, 0.9694, 0.2929, 0.9694, 0.2929, 0.9694, 0.2304, 0.9694, 0.6679, 0.9694, 0.7696, 0.9694, 0.7696, 0.9694, 0.6679, 0.9694, 0.7696, 0.9694, 0.7929, 0.9694, 0.7929, 0.9694, 0.7696, 0.9694, 0.1679, 0.9694, 0.2304, 0.9694, 0.2304, 0.9694, 0.1679, 0.9694, 0.6054, 0.9694, 0.6679, 0.9694, 0.6679, 0.9694, 0.6054, 0.9694, 0.1054, 0.9694, 0.1679, 0.9694, 0.1679, 0.9694, 0.1054, 0.9694, 0.5429, 0.9694, 0.6054, 0.9694, 0.6054, 0.9694, 0.5429, 0.9694, 0.04288, 0.9694, 0.1054, 0.9694, 0.1054, 0.9694, 0.04288, 0.9694, 0.4804, 0.9694, 0.5429, 0.9694, 0.5429, 0.9694, 0.4804, 0.9694, 0.01962, 0.9694, 0.04288, 0.9694, 0.04288, 0.9694, 0.01962, 0.9694, 0.4179, 0.9694, 0.4804, 0.9694, 0.4804, 0.9694, 0.4179, 0.9694, 0.9179, 0.9694, 0.9804, 0.9694, 0.9804, 0.9694, 0.9179, 0.9694, 0.3554, 0.9694, 0.4179, 0.9694, 0.4179, 0.9694, 0.3554, 0.9694, 0.8554, 0.9694, 0.9179, 0.9694, 0.9179, 0.9694, 0.8554, 0.9694, 0.2929, 0.9694, 0.3554, 0.9694, 0.3554, 0.9694, 0.2929, 0.9694, 0.7929, 0.9694, 0.8554, 0.9694, 0.8554, 0.9694, 0.7929, 0.9694, 0.8554, 0.9694, 0.9179, 0.9694, 0.9179, 0.9694, 0.8554, 0.9694, 0.2929, 0.9694, 0.3554, 0.9694, 0.3554, 0.9694, 0.2929, 0.9694, 0.7929, 0.9694, 0.8554, 0.9694, 0.8554, 0.9694, 0.7929, 0.9694, 0.2304, 0.9694, 0.2929, 0.9694, 0.2929, 0.9694, 0.2304, 0.9694, 0.6679, 0.9694, 0.7696, 0.9694, 0.7696, 0.9694, 0.6679, 0.9694, 0.7696, 0.9694, 0.7929, 0.9694, 0.7929, 0.9694, 0.7696, 0.9694, 0.1679, 0.9694, 0.2304, 0.9694, 0.2304, 0.9694, 0.1679, 0.9694, 0.6054, 0.9694, 0.6679, 0.9694, 0.6679, 0.9694, 0.6054, 0.9694, 0.1054, 0.9694, 0.1679, 0.9694, 0.1679, 0.9694, 0.1054, 0.9694, 0.5429, 0.9694, 0.6054, 0.9694, 0.6054, 0.9694, 0.5429, 0.9694, 0.04288, 0.9694, 0.1054, 0.9694, 0.1054, 0.9694, 0.04288, 0.9694, 0.4804, 0.9694, 0.5429, 0.9694, 0.5429, 0.9694, 0.4804, 0.9694, 0.01962, 0.9694, 0.04288, 0.9694, 0.04288, 0.9694, 0.01962, 0.9694, 0.4179, 0.9694, 0.4804, 0.9694, 0.4804, 0.9694, 0.4179, 0.9694, 0.9179, 0.9694, 0.9804, 0.9694, 0.9804, 0.9694, 0.9179, 0.9694, 0.3554, 0.9694, 0.4179, 0.9694, 0.4179, 0.9694, 0.3554, 0.9694])
me_sphere_003.materials.append(mat_cherry_002)
me_sphere_003.materials.append(mat_stalkl)
me_sphere_003.use_remesh_fix_poles = True
me_sphere_003.use_remesh_preserve_attributes = False
me_sphere_003.update()
me_cone = bpy.data.meshes.new('Cone')
me_cone.from_pydata([(0.0, 3.5, -3.75), (0.0, 0.1, 3.75), (2.475, 2.475, -3.75), (0.07071, 0.07071, 3.75), (3.5, -1.53e-07, -3.75), (0.1, -4.371e-09, 3.75), (2.475, -2.475, -3.75), (0.07071, -0.07071, 3.75), (-3.06e-07, -3.5, -3.75), (-8.742e-09, -0.1, 3.75), (-2.475, -2.475, -3.75), (-0.07071, -0.07071, 3.75), (-3.5, 4.174e-08, -3.75), (-0.1, 1.192e-09, 3.75), (-2.475, 2.475, -3.75), (-0.07071, 0.07071, 3.75), (0.0, 0.27, 3.375), (0.1909, 0.1909, 3.375), (0.27, -1.18e-08, 3.375), (0.1909, -0.1909, 3.375), (-2.36e-08, -0.27, 3.375), (-0.1909, -0.1909, 3.375), (-0.27, 3.22e-09, 3.375), (-0.1909, 0.1909, 3.375)], [], [(16, 1, 3, 17), (17, 3, 5, 18), (18, 5, 7, 19), (19, 7, 9, 20), (20, 9, 11, 21), (21, 11, 13, 22), (3, 1, 15, 13, 11, 9, 7, 5), (22, 13, 15, 23), (23, 15, 1, 16), (14, 23, 16, 0), (12, 22, 23, 14), (10, 21, 22, 12), (8, 20, 21, 10), (6, 19, 20, 8), (4, 18, 19, 6), (2, 17, 18, 4), (0, 16, 17, 2)])
me_cone.polygons.foreach_set('use_smooth', [True] * 17)
_uv = me_cone.uv_layers.new(name='UVMap')
_uv.uv.foreach_set('vector', [1.0, 0.975, 1.0, 1.0, 0.875, 1.0, 0.875, 0.975, 0.875, 0.975, 0.875, 1.0, 0.75, 1.0, 0.75, 0.975, 0.75, 0.975, 0.75, 1.0, 0.625, 1.0, 0.625, 0.975, 0.625, 0.975, 0.625, 1.0, 0.5, 1.0, 0.5, 0.975, 0.5, 0.975, 0.5, 1.0, 0.375, 1.0, 0.375, 0.975, 0.375, 0.975, 0.375, 1.0, 0.25, 1.0, 0.25, 0.975, 0.4197, 0.4197, 0.25, 0.49, 0.08029, 0.4197, 0.01, 0.25, 0.08029, 0.08029, 0.25, 0.01, 0.4197, 0.08029, 0.49, 0.25, 0.25, 0.975, 0.25, 1.0, 0.125, 1.0, 0.125, 0.975, 0.125, 0.975, 0.125, 1.0, 0.0, 1.0, 0.0, 0.975, 0.125, 0.5, 0.125, 0.975, 0.0, 0.975, 0.0, 0.5, 0.25, 0.5, 0.25, 0.975, 0.125, 0.975, 0.125, 0.5, 0.375, 0.5, 0.375, 0.975, 0.25, 0.975, 0.25, 0.5, 0.5, 0.5, 0.5, 0.975, 0.375, 0.975, 0.375, 0.5, 0.625, 0.5, 0.625, 0.975, 0.5, 0.975, 0.5, 0.5, 0.75, 0.5, 0.75, 0.975, 0.625, 0.975, 0.625, 0.5, 0.875, 0.5, 0.875, 0.975, 0.75, 0.975, 0.75, 0.5, 1.0, 0.5, 1.0, 0.975, 0.875, 0.975, 0.875, 0.5])
me_cone.materials.append(mat_cone)
me_cone.use_remesh_fix_poles = True
me_cone.use_remesh_preserve_attributes = False
me_cone.update()

# ---- objects
ob_cube = bpy.data.objects.new('Cube', me_cube_001)
ob_sphere = bpy.data.objects.new('Sphere', me_sphere_003)
ob_cone = bpy.data.objects.new('Cone', me_cone)

# ---- transforms, parenting, visibility, modifiers, constraints
ob_cube.location = (0.0, 0.0, 8.039)
_m = ob_cube.modifiers.new('Mirror', 'MIRROR')
_m.use_clip = True
_m = ob_cube.modifiers.new('Subdivision', 'SUBSURF')
_m.levels = 2
ob_sphere.location = (0.0, 0.0, 18.53)
_m = ob_sphere.modifiers.new('Subdivision', 'SUBSURF')
_m.levels = 2
ob_cone.location = (0.0, 0.0, -3.311)
ob_cone.rotation_euler = (3.142, 0.0, 0.0)
_m = ob_cone.modifiers.new('Subdivision', 'SUBSURF')
_m.levels = 2
_m = ob_cone.modifiers.new('Solidify', 'SOLIDIFY')
_m.thickness = 0.3
_m = ob_cone.modifiers.new('Auto Smooth', 'NODES')
_m.node_group = ng_auto_smooth
_gi = [s.identifier for s in ng_auto_smooth.interface.items_tree if s.item_type == 'SOCKET' and s.in_out == 'INPUT']
_m[_gi[1]] = 0.5236  # Angle

# ---- collection membership
col_collection.objects.link(ob_cube)
col_collection.objects.link(ob_sphere)
col_collection.objects.link(ob_cone)

# ---- scene / render settings (as saved in the file)
scene.frame_start = 1; scene.frame_end = 250; scene.frame_set(1)
scene.render.engine = 'BLENDER_EEVEE_NEXT'
scene.cycles.sampling_pattern = 'TABULATED_SOBOL'
scene.cycles.use_light_tree = False
scene.view_settings.view_transform = 'Filmic'
bpy.context.view_layer.update()

# ---- added for rendering (the .blend has no active camera and no usable light): camera, sun
cam_auto = bpy.data.cameras.new('AutoCamera')
cam_auto.lens = 50.0
cam_auto.sensor_width = 36.0
cam_auto.clip_end = 1000.0
ob_auto_camera = bpy.data.objects.new('AutoCamera', cam_auto)
scene.collection.objects.link(ob_auto_camera)
ob_auto_camera.location = (36.0187, -43.8974, 36.8123)
ob_auto_camera.rotation_euler = (1.09748, -7.21219e-08, 0.694738)
scene.camera = ob_auto_camera
light_auto_sun = bpy.data.lights.new('AutoSun', 'SUN')
light_auto_sun.energy = 3.0
light_auto_sun.angle = 0.0523599
ob_auto_sun = bpy.data.objects.new('AutoSun', light_auto_sun)
scene.collection.objects.link(ob_auto_sun)
ob_auto_sun.rotation_euler = (0.872665, 0.174533, 0.523599)
bpy.context.view_layer.update()
